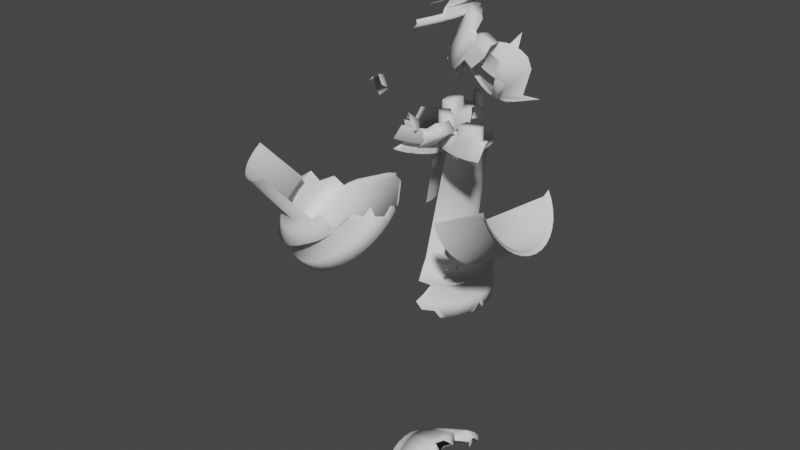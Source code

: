 # Source: Break-Tower.blend  (saved by Blender 2.82.7; exported with 4.5.12 LTS)
import bpy
from mathutils import Matrix  # noqa: F401  (used for matrix-valued properties, if any)

bpy.ops.wm.read_factory_settings(use_empty=True)
scene = bpy.context.scene
scene.name = 'Scene'

# ---- collections
col_collection_1 = bpy.data.collections.new('Collection 1'); scene.collection.children.link(col_collection_1)

# ---- world
world_world = bpy.data.worlds.new('World'); scene.world = world_world
world_world.use_nodes = True; world_world.node_tree.nodes.clear()
_N = world_world.node_tree.nodes; _L = world_world.node_tree.links
n0 = _N.new('ShaderNodeOutputWorld'); n0.name = 'World Output'; n0.location = (300, 300)
n1 = _N.new('ShaderNodeBackground'); n1.name = 'Background'; n1.location = (10, 300)
n1.inputs[0].default_value = (0.05088, 0.05088, 0.05088, 1.0)
_L.new(n1.outputs[0], n0.inputs[0])
n0.is_active_output = True
world_world.color = (0.05088, 0.05088, 0.05088)
world_world.use_sun_shadow = False
world_world.sun_shadow_jitter_overblur = 0.0

# ---- meshes
me_tower = bpy.data.meshes.new('Tower')
me_tower.from_pydata([(0.528, 0.2998, -1.775), (0.2959, 0.2998, -1.868), (0.04089, 0.2474, -1.903), (0.0181, 0.1951, -1.846), (0.4824, 0.1951, -1.661), (0.5542, 0.3391, -1.84), (0.07292, -1.07, -1.983), (0.09957, -1.107, -2.05), (0.3584, -1.143, -2.024), (0.3051, -1.07, -1.891), (0.02595, -0.9696, -1.866), (0.2581, -0.9696, -1.773), (-0.01287, -0.8467, -1.769), (0.2193, -0.8467, -1.676), (0.4369, -0.7762, -1.547), (0.4223, -0.7057, -1.51), (-0.04206, -0.7057, -1.695), (-0.06048, -0.552, -1.649), (0.4039, -0.552, -1.464), (-0.06743, -0.3916, -1.632), (0.3969, -0.3916, -1.446), (-0.06264, -0.2307, -1.644), (0.4017, -0.2307, -1.458), (-0.04631, -0.07535, -1.685), (0.418, -0.07535, -1.499), (-0.01904, 0.06841, -1.753), (0.4453, 0.06841, -1.568), (-0.08447, -0.5116, -1.859), (-0.0703, -0.6297, -1.894), (-0.04786, -0.7382, -1.951), (-0.01799, -0.8328, -2.025), (0.01814, -0.9098, -2.116), (0.05915, -0.9664, -2.219), (0.09269, -1.055, -2.168), (0.1035, -1.0, -2.33), (0.1436, -1.094, -2.295), (0.1264, -1.005, -2.387), (-0.002969, 0.1291, -1.928), (-0.03582, 0.01706, -1.846), (-0.06309, -0.08959, -1.912), (-0.07357, -0.1449, -1.886), (-0.08614, -0.2644, -1.855), (-0.08982, -0.3882, -1.845), (-0.226, -0.5402, -1.774), (-0.2089, -0.6834, -1.817), (-0.2325, -0.3906, -1.758), (-0.2281, -0.2406, -1.769), (-0.2128, -0.09572, -1.807), (-0.12, 0.002013, -1.905), (-0.1874, 0.03833, -1.871), (-0.1701, 0.09737, -1.914), (0.05261, -1.066, -2.337), (0.07557, -1.071, -2.394), (-0.05196, -1.091, -2.21), (-0.0251, -1.112, -2.277), (-0.1017, -1.023, -2.085), (-0.1455, -0.9295, -1.976), (-0.1817, -0.8149, -1.885), (-0.2099, -0.003174, -1.949), (-0.2328, -0.1238, -1.892), (-0.2465, -0.2542, -1.858), (-0.2505, -0.3892, -1.848), (-0.2446, -0.5238, -1.862), (-0.2292, -0.6527, -1.901), (-0.2047, -0.7711, -1.962), (-0.1721, -0.8742, -2.044), (-0.1327, -0.9583, -2.143), (-0.08797, -1.02, -2.255), (0.4967, -0.552, -1.427), (0.5861, -0.4718, -1.381), (0.5827, -0.3916, -1.372), (0.49, -0.6963, -1.679), (0.4783, -0.6399, -1.65), (0.4636, -0.517, -1.613), (0.7138, 0.2998, -1.701), (0.7312, 0.2321, -1.744), (0.5455, 0.2321, -1.818), (0.4618, -0.2599, -1.609), (0.4749, -0.1356, -1.642), (0.6476, -0.2599, -1.535), (0.6457, -0.3243, -1.53), (0.5509, -0.3887, -1.562), (0.458, -0.3887, -1.599), (0.4967, -0.0206, -1.696), (0.5564, -0.517, -1.576), (0.5838, 0.1959, -1.914), (0.4636, -0.517, -1.613), (0.458, -0.3887, -1.599), (0.4618, -0.2599, -1.609), (0.4749, -0.1356, -1.642), (0.4967, -0.0206, -1.696), (0.5264, 0.08072, -1.771), (0.5264, 0.08072, -1.771), (0.5116, 0.03006, -1.734), (0.5447, 0.1226, -1.816), (0.5629, 0.1645, -1.862), (0.6129, -0.9899, -1.987), (0.6129, -0.9899, -1.987), (0.636, -1.008, -2.045), (0.636, -1.008, -2.045), (0.5703, -0.9311, -1.881), (0.5703, -0.9311, -1.881), (0.5327, -0.851, -1.787), (0.5327, -0.851, -1.787), (0.5016, -0.7527, -1.709), (0.5016, -0.7527, -1.709), (0.4783, -0.6399, -1.65), (0.01055, -0.1356, -1.827), (0.03236, -0.0206, -1.882), (0.04722, 0.03006, -1.919), (0.2942, 0.08072, -1.863), (0.1716, -1.008, -2.231), (0.1486, -0.9899, -2.173), (0.1059, -0.9311, -2.066), (0.06835, -0.851, -1.972), (0.0373, -0.7527, -1.894), (0.01395, -0.6399, -1.836), (-0.0007868, -0.517, -1.799), (-0.006348, -0.3887, -1.785), (-0.004434, -0.3243, -1.79), (0.2297, -0.2599, -1.702), (0.004015, -0.1978, -1.811), (0.06545, 0.07193, -1.965), (0.01492, -0.1402, -1.838), (-0.001653, -0.3884, -1.797), (0.1503, -0.9782, -2.177), (0.01739, -0.5063, -1.844), (0.116, -0.8889, -2.091), (0.6132, -0.3901, -1.449), (0.5874, -0.2307, -1.384), (0.6824, -0.0206, -1.622), (0.6973, 0.03006, -1.659), (0.6902, 0.1379, -1.642), (0.6682, 0.1951, -1.586), (0.631, 0.06841, -1.493)], [], [(0, 1, 2, 3), (0, 3, 4), (1, 0, 5), (6, 7, 8, 9), (10, 6, 9, 11), (12, 10, 11, 13), (12, 13, 14, 15), (12, 15, 16), (17, 16, 15, 18), (19, 17, 18, 20), (21, 19, 20, 22), (23, 21, 22, 24), (25, 23, 24, 26), (3, 25, 26, 4), (27, 28, 16, 17), (28, 29, 12, 16), (29, 30, 10, 12), (30, 31, 6, 10), (32, 33, 7, 6), (32, 6, 31), (32, 34, 35, 33), (35, 34, 36), (37, 3, 2), (37, 38, 25, 3), (25, 38, 39, 40), (25, 40, 23), (40, 41, 21, 23), (41, 42, 19, 21), (42, 27, 17, 19), (43, 44, 28, 27), (45, 43, 27, 42), (46, 45, 42, 41), (47, 46, 41, 40), (40, 39, 48, 49), (40, 49, 47), (50, 49, 48), (51, 52, 36, 34), (53, 54, 51, 34), (53, 34, 32), (55, 53, 32, 31), (56, 55, 31, 30), (57, 56, 30, 29), (44, 57, 29, 28), (58, 49, 50), (58, 59, 47, 49), (59, 60, 46, 47), (60, 61, 45, 46), (61, 62, 43, 45), (62, 63, 44, 43), (63, 64, 57, 44), (64, 65, 56, 57), (65, 66, 55, 56), (66, 67, 53, 55), (54, 53, 67), (18, 68, 69, 70), (18, 70, 20), (14, 71, 72, 15), (18, 15, 72, 73), (0, 74, 75, 76), (24, 22, 77, 78), (79, 80, 81, 82), (79, 82, 77), (26, 24, 78, 83), (18, 73, 84, 68), (0, 76, 85, 5), (73, 82, 81, 84), (82, 73, 86, 87), (77, 82, 87, 88), (78, 77, 88, 89), (83, 78, 89, 90), (91, 92, 93, 83), (91, 83, 90), (91, 94, 95, 92), (96, 97, 98, 99), (100, 97, 96, 101), (102, 100, 101, 103), (104, 102, 103, 105), (72, 71, 104, 105), (72, 105, 106), (73, 72, 106, 86), (90, 89, 107, 108), (108, 109, 110, 91), (108, 91, 90), (94, 91, 110), (99, 111, 112, 96), (101, 96, 112, 113), (103, 101, 113, 114), (105, 103, 114, 115), (106, 105, 115, 116), (86, 106, 116, 117), (87, 86, 117, 118), (118, 119, 120, 88), (118, 88, 87), (88, 120, 121, 107), (88, 107, 89), (108, 122, 109), (123, 108, 107, 121), (119, 118, 117, 124), (117, 116, 115), (115, 114, 113), (125, 113, 112, 111), (122, 108, 123), (124, 117, 115, 126), (127, 115, 113, 125), (115, 127, 126), (128, 70, 69), (70, 128, 80, 79), (70, 79, 129), (130, 131, 132, 133), (130, 133, 134), (74, 133, 132, 75), (93, 131, 130, 83), (22, 20, 70, 129), (77, 22, 129, 79), (4, 26, 134, 133), (0, 4, 133, 74), (26, 83, 130, 134)])
me_tower.polygons.foreach_set('use_smooth', [True] * 117)
_uv = me_tower.uv_layers.new(name='UVMap')
_uv.uv.foreach_set('vector', [0.0, 0.0, 0.0, 0.0, 0.0, 0.0, 0.0, 0.0, 0.0, 0.0, 0.0, 0.0, 0.0, 0.0, 0.0, 0.0, 0.0, 0.0, 0.0, 0.0, 0.0, 0.0, 0.0, 0.0, 0.0, 0.0, 0.0, 0.0, 0.0, 0.0, 0.0, 0.0, 0.0, 0.0, 0.0, 0.0, 0.0, 0.0, 0.0, 0.0, 0.0, 0.0, 0.0, 0.0, 0.0, 0.0, 0.0, 0.0, 0.0, 0.0, 0.0, 0.0, 0.0, 0.0, 0.0, 0.0, 0.0, 0.0, 0.0, 0.0, 0.0, 0.0, 0.0, 0.0, 0.0, 0.0, 0.0, 0.0, 0.0, 0.0, 0.0, 0.0, 0.0, 0.0, 0.0, 0.0, 0.0, 0.0, 0.0, 0.0, 0.0, 0.0, 0.0, 0.0, 0.0, 0.0, 0.0, 0.0, 0.0, 0.0, 0.0, 0.0, 0.0, 0.0, 0.0, 0.0, 0.0, 0.0, 0.0, 0.0, 0.0, 0.0, 0.0, 0.0, 0.0, 0.0, 0.0, 0.0, 0.0, 0.0, 0.0, 0.0, 0.0, 0.0, 0.0, 0.0, 0.0, 0.0, 0.0, 0.0, 0.0, 0.0, 0.0, 0.0, 0.0, 0.0, 0.0, 0.0, 0.0, 0.0, 0.0, 0.0, 0.0, 0.0, 0.0, 0.0, 0.0, 0.0, 0.0, 0.0, 0.0, 0.0, 0.0, 0.0, 0.0, 0.0, 0.0, 0.0, 0.0, 0.0, 0.0, 0.0, 0.0, 0.0, 0.0, 0.0, 0.0, 0.0, 0.0, 0.0, 0.0, 0.0, 0.0, 0.0, 0.0, 0.0, 0.0, 0.0, 0.0, 0.0, 0.0, 0.0, 0.0, 0.0, 0.0, 0.0, 0.0, 0.0, 0.0, 0.0, 0.0, 0.0, 0.0, 0.0, 0.0, 0.0, 0.0, 0.0, 0.0, 0.0, 0.0, 0.0, 0.0, 0.0, 0.0, 0.0, 0.0, 0.0, 0.0, 0.0, 0.0, 0.0, 0.0, 0.0, 0.0, 0.0, 0.0, 0.0, 0.0, 0.0, 0.0, 0.0, 0.0, 0.0, 0.0, 0.0, 0.0, 0.0, 0.0, 0.0, 0.0, 0.0, 0.0, 0.0, 0.0, 0.0, 0.0, 0.0, 0.0, 0.0, 0.0, 0.0, 0.0, 0.0, 0.0, 0.0, 0.0, 0.0, 0.0, 0.0, 0.0, 0.0, 0.0, 0.0, 0.0, 0.0, 0.0, 0.0, 0.0, 0.0, 0.0, 0.0, 0.0, 0.0, 0.0, 0.0, 0.0, 0.0, 0.0, 0.0, 0.0, 0.0, 0.0, 0.0, 0.0, 0.0, 0.0, 0.0, 0.0, 0.0, 0.0, 0.0, 0.0, 0.0, 0.0, 0.0, 0.0, 0.0, 0.0, 0.0, 0.0, 0.0, 0.0, 0.0, 0.0, 0.0, 0.0, 0.0, 0.0, 0.0, 0.0, 0.0, 0.0, 0.0, 0.0, 0.0, 0.0, 0.0, 0.0, 0.0, 0.0, 0.0, 0.0, 0.0, 0.0, 0.0, 0.0, 0.0, 0.0, 0.0, 0.0, 0.0, 0.0, 0.0, 0.0, 0.0, 0.0, 0.0, 0.0, 0.0, 0.0, 0.0, 0.0, 0.0, 0.0, 0.0, 0.0, 0.0, 0.0, 0.0, 0.0, 0.0, 0.0, 0.0, 0.0, 0.0, 0.0, 0.0, 0.0, 0.0, 0.0, 0.0, 0.0, 0.0, 0.0, 0.0, 0.0, 0.0, 0.0, 0.0, 0.0, 0.0, 0.0, 0.0, 0.0, 0.0, 0.0, 0.0, 0.0, 0.0, 0.0, 0.0, 0.0, 0.0, 0.0, 0.0, 0.0, 0.0, 0.0, 0.0, 0.0, 0.0, 0.0, 0.0, 0.0, 0.0, 0.0, 0.0, 0.0, 0.0, 0.0, 0.0, 0.0, 0.0, 0.0, 0.0, 0.0, 0.0, 0.0, 0.0, 0.0, 0.0, 0.0, 0.0, 0.0, 0.0, 0.0, 0.0, 0.0, 0.0, 0.0, 0.0, 0.0, 0.0, 0.0, 0.0, 0.0, 0.0, 0.0, 0.0, 0.0, 0.0, 0.0, 0.0, 0.0, 0.0, 0.0, 0.0, 0.0, 0.0, 0.0, 0.0, 0.0, 0.0, 0.0, 0.0, 0.0, 0.0, 0.0, 0.0, 0.0, 0.0, 0.0, 0.0, 0.0, 0.0, 0.0, 0.0, 0.0, 0.0, 0.0, 0.0, 0.0, 0.0, 0.0, 0.0, 0.0, 0.0, 0.0, 0.0, 0.0, 0.0, 0.0, 0.0, 0.0, 0.0, 0.0, 0.0, 0.0, 0.0, 0.0, 0.0, 0.0, 0.0, 0.0, 0.0, 0.0, 0.0, 0.0, 0.0, 0.0, 0.0, 0.0, 0.0, 0.0, 0.0, 0.0, 0.0, 0.0, 0.0, 0.0, 0.0, 0.0, 0.0, 0.0, 0.0, 0.0, 0.0, 0.0, 0.0, 0.0, 0.0, 0.0, 0.0, 0.0, 0.0, 0.0, 0.0, 0.0, 0.0, 0.0, 0.0, 0.0, 0.0, 0.0, 0.0, 0.0, 0.0, 0.0, 0.0, 0.0, 0.0, 0.0, 0.0, 0.0, 0.0, 0.0, 0.0, 0.0, 0.0, 0.0, 0.0, 0.0, 0.0, 0.0, 0.0, 0.0, 0.0, 0.0, 0.0, 0.0, 0.0, 0.0, 0.0, 0.0, 0.0, 0.0, 0.0, 0.0, 0.0, 0.0, 0.0, 0.0, 0.0, 0.0, 0.0, 0.0, 0.0, 0.0, 0.0, 0.0, 0.0, 0.0, 0.0, 0.0, 0.0, 0.0, 0.0, 0.0, 0.0, 0.0, 0.0, 0.0, 0.0, 0.0, 0.0, 0.0, 0.0, 0.0, 0.0, 0.0, 0.0, 0.0, 0.0, 0.0, 0.0, 0.0, 0.0, 0.0, 0.0, 0.0, 0.0, 0.0, 0.0, 0.0, 0.0, 0.0, 0.0, 0.0, 0.0, 0.0, 0.0, 0.0, 0.0, 0.0, 0.0, 0.0, 0.0, 0.0, 0.0, 0.0, 0.0, 0.0, 0.0, 0.0, 0.0, 0.0, 0.0, 0.0, 0.0, 0.0, 0.0, 0.0, 0.0, 0.0, 0.0, 0.0, 0.0, 0.0, 0.0, 0.0, 0.0, 0.0, 0.0, 0.0, 0.0, 0.0, 0.0, 0.0, 0.0, 0.0, 0.0, 0.0, 0.0, 0.0, 0.0, 0.0, 0.0, 0.0, 0.0, 0.0, 0.0, 0.0, 0.0, 0.0, 0.0, 0.0, 0.0, 0.0, 0.0, 0.0, 0.0, 0.0, 0.0, 0.0, 0.0, 0.0, 0.0, 0.0, 0.0, 0.0, 0.0, 0.0, 0.0, 0.0, 0.0, 0.0, 0.0, 0.0, 0.0, 0.0, 0.0, 0.0, 0.0, 0.0, 0.0, 0.0, 0.0, 0.0, 0.0, 0.0, 0.0, 0.0, 0.0, 0.0, 0.0, 0.0, 0.0, 0.0, 0.0, 0.0, 0.0, 0.0, 0.0, 0.0, 0.0, 0.0, 0.0, 0.0, 0.0, 0.0, 0.0, 0.0, 0.0, 0.0, 0.0, 0.0, 0.0, 0.0, 0.0, 0.0, 0.0, 0.0, 0.0, 0.0, 0.0, 0.0, 0.0, 0.0, 0.0, 0.0, 0.0, 0.0, 0.0, 0.0, 0.0, 0.0, 0.0, 0.0, 0.0, 0.0, 0.0, 0.0, 0.0, 0.0, 0.0, 0.0, 0.0, 0.0, 0.0, 0.0, 0.0, 0.0, 0.0, 0.0, 0.0, 0.0, 0.0, 0.0, 0.0, 0.0, 0.0, 0.0, 0.0, 0.0, 0.0, 0.0, 0.0, 0.0, 0.0, 0.0, 0.0, 0.0, 0.0, 0.0, 0.0, 0.0, 0.0, 0.0, 0.0, 0.0, 0.0, 0.0, 0.0, 0.0, 0.0, 0.0, 0.0, 0.0, 0.0, 0.0, 0.0, 0.0, 0.0, 0.0, 0.0, 0.0, 0.0, 0.0, 0.0, 0.0, 0.0, 0.0, 0.0, 0.0, 0.0, 0.0, 0.0, 0.0, 0.0, 0.0, 0.0, 0.0, 0.0, 0.0, 0.0, 0.0, 0.0, 0.0, 0.0, 0.0, 0.0, 0.0, 0.0, 0.0, 0.0, 0.0, 0.0, 0.0, 0.0, 0.0, 0.0, 0.0, 0.0, 0.0, 0.0, 0.0, 0.0, 0.0, 0.0, 0.0, 0.0, 0.0, 0.0, 0.0, 0.0, 0.0, 0.0, 0.0, 0.0, 0.0, 0.0, 0.0, 0.0, 0.0, 0.0, 0.0, 0.0, 0.0, 0.0, 0.0, 0.0, 0.0, 0.0, 0.0, 0.0, 0.0, 0.0, 0.0, 0.0, 0.0, 0.0, 0.0, 0.0, 0.0, 0.0, 0.0, 0.0, 0.0, 0.0, 0.0, 0.0, 0.0, 0.0, 0.0, 0.0, 0.0, 0.0, 0.0, 0.0])
me_tower.use_remesh_fix_poles = True
me_tower.use_remesh_preserve_attributes = False
me_tower.use_mirror_vertex_groups = False
me_tower.update()
me_tower_001 = bpy.data.meshes.new('Tower.001')
me_tower_001.from_pydata([(-0.2639, 1.11, -1.79), (-0.3164, 1.11, -2.035), (-0.3585, 1.178, -2.026), (-0.1831, 1.035, -1.552), (-0.1549, 0.9592, -1.558), (-0.3328, 0.976, -1.52), (-0.3102, 0.9157, -1.524), (-0.3553, 1.036, -1.515), (-0.3553, 1.036, -1.515), (-0.389, 1.091, -1.508), (-0.4752, 1.146, -1.745), (-0.5278, 1.146, -1.989), (-0.5712, 1.193, -1.98), (-0.5376, 1.138, -1.987), (-0.4605, 1.036, -2.004), (-0.7238, 1.303, -1.947), (-0.6468, 1.201, -1.964), (-0.6292, 0.95, -1.967), (-0.4254, 0.5333, -2.011), (-0.8328, 0.3248, -1.924), (-0.5869, 0.3427, -1.976), (-0.6491, 0.231, -1.963), (-0.5499, 0.3099, -1.984), (-0.695, 0.1866, -1.953), (-0.6415, 0.221, -1.965), (-0.6958, 0.1522, -1.697), (-0.589, 0.221, -1.72), (-0.4906, 0.2654, -1.486), (-0.4447, 0.3099, -1.496), (-0.4447, 0.3099, -1.496), (-0.3718, 0.4153, -1.511), (-0.3203, 0.5332, -1.522), (-0.3718, 0.4153, -1.511), (-0.3203, 0.5332, -1.522), (-0.4769, 0.4153, -2.0), (-0.2923, 0.6592, -1.528), (-0.2889, 0.7883, -1.529), (-0.2923, 0.6592, -1.528), (-0.3975, 0.6592, -2.017), (-0.394, 0.7883, -2.018), (-0.4153, 0.9157, -2.013), (-0.3102, 0.9157, -1.524), (-0.2889, 0.7883, -1.529), (-0.2995, 0.852, -1.527), (-0.1416, 0.8796, -1.561), (-0.1808, 0.8001, -1.808), (-0.2334, 0.8001, -2.052), (-0.1851, 0.6386, -1.807), (-0.2377, 0.6386, -2.052), (-0.2201, 0.4812, -1.8), (-0.2726, 0.4812, -2.044), (-0.2844, 0.3337, -1.786), (-0.337, 0.3337, -2.03), (-0.3756, 0.2019, -1.766), (-0.4282, 0.2019, -2.011), (-0.4902, 0.0909, -1.741), (-0.5428, 0.0909, -1.986), (-0.6238, 0.004854, -1.713), (-0.6764, 0.004854, -1.957), (-0.7501, -0.02401, -1.941), (-0.7284, 0.08985, -1.997), (-0.7291, 0.2079, -2.048), (-0.6778, 0.241, -2.059), (-0.7616, 0.1148, -2.092), (-0.7428, 0.05465, -2.147), (-0.8115, 0.02773, -2.133), (-0.9106, 0.07489, -2.163), (-0.7869, 0.1233, -2.189), (-0.6748, 0.1955, -2.213), (-0.6182, 0.1349, -2.174), (-0.5786, 0.2887, -2.234), (-0.5114, 0.2384, -2.197), (-0.5021, 0.3993, -2.25), (-0.4263, 0.3613, -2.216), (-0.4481, 0.5231, -2.262), (-0.3663, 0.4988, -2.228), (-0.5168, 0.6061, -2.298), (-0.5037, 0.6648, -2.301), (-0.693, 0.6648, -3.181), (-0.6898, 0.7852, -3.182), (-0.7096, 0.9039, -3.177), (-0.5006, 0.7852, -2.302), (-0.3297, 0.7961, -2.236), (-0.5204, 0.9039, -2.298), (-0.3545, 0.9445, -2.231), (-0.5625, 1.016, -2.289), (-0.6253, 1.118, -2.275), (-0.4072, 1.085, -2.22), (-0.7517, 1.016, -3.168), (-0.8145, 1.118, -3.155), (-0.8955, 1.206, -3.137), (-0.7062, 1.206, -2.258), (-0.7543, 1.241, -2.247), (-0.7547, 1.342, -2.196), (-0.6465, 1.264, -2.219), (-0.5362, 1.267, -2.192), (-0.4856, 1.212, -2.203), (-0.6194, 1.271, -2.123), (-0.6519, 1.22, -2.065), (-0.7014, 1.256, -2.054), (-0.5805, 1.292, -2.029), (-0.4845, 1.188, -2.05), (-0.5684, 1.13, -2.083), (-0.5037, 1.025, -2.097), (-0.4602, 0.909, -2.106), (-0.4398, 0.7865, -2.11), (-0.26, 0.9592, -2.047), (-0.4431, 0.6624, -2.11), (-0.47, 0.5413, -2.104), (-0.3337, 0.6456, -2.235), (-0.5194, 0.4278, -2.093), (-0.5896, 0.3265, -2.078)], [], [(1, 0, 3, 4), (0, 1, 2), (3, 5, 6, 4), (6, 5, 7, 8), (9, 8, 7), (8, 9, 10, 11), (12, 11, 10), (13, 14, 11, 12), (14, 13, 15, 16), (17, 18, 14, 16), (18, 17, 19), (19, 20, 18), (21, 22, 18, 20), (23, 24, 22, 21), (24, 23, 25, 26), (24, 26, 27, 28), (29, 28, 27), (29, 30, 32, 28), (30, 31, 33, 32), (32, 33, 18, 34), (28, 32, 34, 22), (22, 34, 18), (33, 35, 38, 18), (31, 37, 35, 33), (35, 36, 39, 38), (37, 42, 36, 35), (18, 38, 39), (39, 40, 14), (36, 41, 40, 39), (18, 39, 14), (41, 8, 14, 40), (6, 8, 41), (36, 6, 41), (36, 42, 43, 6), (4, 6, 43, 44), (4, 44, 45, 46), (48, 46, 45, 47), (50, 48, 47, 49), (52, 50, 49, 51), (54, 52, 51, 53), (56, 54, 53, 55), (58, 56, 55, 57), (59, 58, 57), (60, 58, 59), (58, 60, 61, 62), (62, 61, 63, 64), (65, 64, 63), (64, 65, 66, 67), (67, 68, 69, 64), (68, 70, 71, 69), (70, 72, 73, 71), (72, 74, 75, 73), (75, 74, 76, 77), (78, 77, 76), (78, 79, 81, 77), (79, 80, 83, 81), (77, 81, 82, 109), (81, 83, 84, 82), (83, 85, 87, 84), (80, 88, 85, 83), (88, 89, 86, 85), (85, 86, 96, 87), (89, 90, 91, 86), (92, 91, 90), (91, 92, 93, 94), (91, 94, 95, 96), (96, 95, 97, 98), (99, 98, 97), (100, 98, 99), (102, 98, 100, 101), (102, 101, 2, 1), (102, 1, 103), (87, 96, 102, 103), (96, 98, 102), (84, 87, 103, 104), (104, 103, 1, 106), (82, 84, 104, 105), (105, 104, 106, 46), (4, 46, 106), (1, 4, 106), (109, 82, 105, 107), (107, 105, 46, 48), (75, 109, 107, 108), (108, 107, 48, 50), (75, 77, 109), (73, 75, 108, 110), (110, 108, 50, 52), (71, 73, 110, 111), (111, 110, 52, 54), (69, 71, 111, 62), (62, 111, 54, 56), (91, 96, 86), (62, 64, 69), (58, 62, 56), (24, 28, 22), (8, 11, 14)])
me_tower_001.polygons.foreach_set('use_smooth', [True] * 96)
_uv = me_tower_001.uv_layers.new(name='UVMap')
_uv.uv.foreach_set('vector', [0.0, 0.0, 0.0, 0.0, 0.0, 0.0, 0.0, 0.0, 0.0, 0.0, 0.0, 0.0, 0.0, 0.0, 0.0, 0.0, 0.0, 0.0, 0.0, 0.0, 0.0, 0.0, 0.0, 0.0, 0.0, 0.0, 0.0, 0.0, 0.0, 0.0, 0.0, 0.0, 0.0, 0.0, 0.0, 0.0, 0.0, 0.0, 0.0, 0.0, 0.0, 0.0, 0.0, 0.0, 0.0, 0.0, 0.0, 0.0, 0.0, 0.0, 0.0, 0.0, 0.0, 0.0, 0.0, 0.0, 0.0, 0.0, 0.0, 0.0, 0.0, 0.0, 0.0, 0.0, 0.0, 0.0, 0.0, 0.0, 0.0, 0.0, 0.0, 0.0, 0.0, 0.0, 0.0, 0.0, 0.0, 0.0, 0.0, 0.0, 0.0, 0.0, 0.0, 0.0, 0.0, 0.0, 0.0, 0.0, 0.0, 0.0, 0.0, 0.0, 0.0, 0.0, 0.0, 0.0, 0.0, 0.0, 0.0, 0.0, 0.0, 0.0, 0.0, 0.0, 0.0, 0.0, 0.0, 0.0, 0.0, 0.0, 0.0, 0.0, 0.0, 0.0, 0.0, 0.0, 0.0, 0.0, 0.0, 0.0, 0.0, 0.0, 0.0, 0.0, 0.0, 0.0, 0.0, 0.0, 0.0, 0.0, 0.0, 0.0, 0.0, 0.0, 0.0, 0.0, 0.0, 0.0, 0.0, 0.0, 0.0, 0.0, 0.0, 0.0, 0.0, 0.0, 0.0, 0.0, 0.0, 0.0, 0.0, 0.0, 0.0, 0.0, 0.0, 0.0, 0.0, 0.0, 0.0, 0.0, 0.0, 0.0, 0.0, 0.0, 0.0, 0.0, 0.0, 0.0, 0.0, 0.0, 0.0, 0.0, 0.0, 0.0, 0.0, 0.0, 0.0, 0.0, 0.0, 0.0, 0.0, 0.0, 0.0, 0.0, 0.0, 0.0, 0.0, 0.0, 0.0, 0.0, 0.0, 0.0, 0.0, 0.0, 0.0, 0.0, 0.0, 0.0, 0.0, 0.0, 0.0, 0.0, 0.0, 0.0, 0.0, 0.0, 0.0, 0.0, 0.0, 0.0, 0.0, 0.0, 0.0, 0.0, 0.0, 0.0, 0.0, 0.0, 0.0, 0.0, 0.0, 0.0, 0.0, 0.0, 0.0, 0.0, 0.0, 0.0, 0.0, 0.0, 0.0, 0.0, 0.0, 0.0, 0.0, 0.0, 0.0, 0.0, 0.0, 0.0, 0.0, 0.0, 0.0, 0.0, 0.0, 0.0, 0.0, 0.0, 0.0, 0.0, 0.0, 0.0, 0.0, 0.0, 0.0, 0.0, 0.0, 0.0, 0.0, 0.0, 0.0, 0.0, 0.0, 0.0, 0.0, 0.0, 0.0, 0.0, 0.0, 0.0, 0.0, 0.0, 0.0, 0.0, 0.0, 0.0, 0.0, 0.0, 0.0, 0.0, 0.0, 0.0, 0.0, 0.0, 0.0, 0.0, 0.0, 0.0, 0.0, 0.0, 0.0, 0.0, 0.0, 0.0, 0.0, 0.0, 0.0, 0.0, 0.0, 0.0, 0.0, 0.0, 0.0, 0.0, 0.0, 0.0, 0.0, 0.0, 0.0, 0.0, 0.0, 0.0, 0.0, 0.0, 0.0, 0.0, 0.0, 0.0, 0.0, 0.0, 0.0, 0.0, 0.0, 0.0, 0.0, 0.0, 0.0, 0.0, 0.0, 0.0, 0.0, 0.0, 0.0, 0.0, 0.0, 0.0, 0.0, 0.0, 0.0, 0.0, 0.0, 0.0, 0.0, 0.0, 0.0, 0.0, 0.0, 0.0, 0.0, 0.0, 0.0, 0.0, 0.0, 0.0, 0.0, 0.0, 0.0, 0.0, 0.0, 0.0, 0.0, 0.0, 0.0, 0.0, 0.0, 0.0, 0.0, 0.0, 0.0, 0.0, 0.0, 0.0, 0.0, 0.0, 0.0, 0.0, 0.0, 0.0, 0.0, 0.0, 0.0, 0.0, 0.0, 0.0, 0.0, 0.0, 0.0, 0.0, 0.0, 0.0, 0.0, 0.0, 0.0, 0.0, 0.0, 0.0, 0.0, 0.0, 0.0, 0.0, 0.0, 0.0, 0.0, 0.0, 0.0, 0.0, 0.0, 0.0, 0.0, 0.0, 0.0, 0.0, 0.0, 0.0, 0.0, 0.0, 0.0, 0.0, 0.0, 0.0, 0.0, 0.0, 0.0, 0.0, 0.0, 0.0, 0.0, 0.0, 0.0, 0.0, 0.0, 0.0, 0.0, 0.0, 0.0, 0.0, 0.0, 0.0, 0.0, 0.0, 0.0, 0.0, 0.0, 0.0, 0.0, 0.0, 0.0, 0.0, 0.0, 0.0, 0.0, 0.0, 0.0, 0.0, 0.0, 0.0, 0.0, 0.0, 0.0, 0.0, 0.0, 0.0, 0.0, 0.0, 0.0, 0.0, 0.0, 0.0, 0.0, 0.0, 0.0, 0.0, 0.0, 0.0, 0.0, 0.0, 0.0, 0.0, 0.0, 0.0, 0.0, 0.0, 0.0, 0.0, 0.0, 0.0, 0.0, 0.0, 0.0, 0.0, 0.0, 0.0, 0.0, 0.0, 0.0, 0.0, 0.0, 0.0, 0.0, 0.0, 0.0, 0.0, 0.0, 0.0, 0.0, 0.0, 0.0, 0.0, 0.0, 0.0, 0.0, 0.0, 0.0, 0.0, 0.0, 0.0, 0.0, 0.0, 0.0, 0.0, 0.0, 0.0, 0.0, 0.0, 0.0, 0.0, 0.0, 0.0, 0.0, 0.0, 0.0, 0.0, 0.0, 0.0, 0.0, 0.0, 0.0, 0.0, 0.0, 0.0, 0.0, 0.0, 0.0, 0.0, 0.0, 0.0, 0.0, 0.0, 0.0, 0.0, 0.0, 0.0, 0.0, 0.0, 0.0, 0.0, 0.0, 0.0, 0.0, 0.0, 0.0, 0.0, 0.0, 0.0, 0.0, 0.0, 0.0, 0.0, 0.0, 0.0, 0.0, 0.0, 0.0, 0.0, 0.0, 0.0, 0.0, 0.0, 0.0, 0.0, 0.0, 0.0, 0.0, 0.0, 0.0, 0.0, 0.0, 0.0, 0.0, 0.0, 0.0, 0.0, 0.0, 0.0, 0.0, 0.0, 0.0, 0.0, 0.0, 0.0, 0.0, 0.0, 0.0, 0.0, 0.0, 0.0, 0.0, 0.0, 0.0, 0.0, 0.0, 0.0, 0.0, 0.0, 0.0, 0.0, 0.0, 0.0, 0.0, 0.0, 0.0, 0.0, 0.0, 0.0, 0.0, 0.0, 0.0, 0.0, 0.0, 0.0, 0.0, 0.0, 0.0, 0.0, 0.0, 0.0, 0.0, 0.0, 0.0, 0.0, 0.0, 0.0, 0.0, 0.0, 0.0, 0.0, 0.0, 0.0, 0.0, 0.0, 0.0, 0.0, 0.0, 0.0, 0.0, 0.0, 0.0, 0.0, 0.0, 0.0, 0.0, 0.0, 0.0, 0.0, 0.0, 0.0, 0.0, 0.0, 0.0, 0.0, 0.0, 0.0, 0.0, 0.0, 0.0, 0.0, 0.0, 0.0, 0.0, 0.0, 0.0, 0.0, 0.0, 0.0, 0.0, 0.0, 0.0, 0.0, 0.0, 0.0, 0.0, 0.0, 0.0, 0.0, 0.0, 0.0, 0.0, 0.0, 0.0, 0.0, 0.0, 0.0, 0.0, 0.0, 0.0, 0.0, 0.0, 0.0, 0.0, 0.0])
me_tower_001.use_remesh_fix_poles = True
me_tower_001.use_remesh_preserve_attributes = False
me_tower_001.use_mirror_vertex_groups = False
me_tower_001.update()
me_tower_002 = bpy.data.meshes.new('Tower.002')
me_tower_002.from_pydata([(0.03645, 0.1722, 1.764), (0.1356, 0.05673, 1.71), (0.2753, 0.1722, 2.203), (-0.04099, 0.3075, 1.806), (0.119, 0.2911, 1.605), (0.08919, 0.3431, 1.621), (0.1952, 0.2023, 1.564), (0.04902, 0.2491, 1.586), (0.1334, 0.1508, 1.541), (0.01292, 0.3121, 1.606), (-0.05703, 0.2701, 1.587), (-0.01687, 0.3642, 1.622), (-0.09314, 0.3332, 1.607), (-0.1177, 0.4031, 1.62), (-0.1014, 0.4944, 1.554), (-0.05716, 0.3686, 1.53), (0.2329, 0.07317, 1.486), (0.2853, 0.1321, 1.515), (0.3354, 0.1076, 1.488), (0.3178, -0.06628, 1.611), (0.2526, -0.03452, 1.646), (0.5025, -0.09804, 1.795), (0.6413, -0.1314, 1.72), (0.6219, -0.09804, 2.015), (0.7607, -0.1314, 1.939), (0.4915, -0.03452, 2.086), (0.6655, 0.05904, 1.991), (0.7174, -0.09804, 2.19), (0.8562, -0.1314, 2.115), (0.761, 0.05904, 2.167), (0.8721, 0.03238, 2.106), (0.7765, 0.03238, 1.931), (0.9288, 0.03163, 2.076), (0.8333, 0.03163, 1.9), (0.9272, -0.1323, 2.076), (0.8316, -0.1323, 1.901), (0.89, 0.03088, 1.869), (0.89, 0.03088, 1.869), (0.9458, 0.04275, 1.839), (0.8821, 0.05462, 1.589), (0.8154, 0.07864, 1.34), (0.9875, 0.1027, 1.531), (0.7706, 0.03088, 1.649), (0.6571, 0.03238, 1.711), (0.7765, 0.03238, 1.931), (0.5461, 0.05904, 1.771), (0.6655, 0.05904, 1.991), (0.3745, 0.08445, 1.58), (0.3223, 0.1099, 1.609), (0.3277, 0.1209, 1.606), (0.2287, 0.1829, 1.659), (0.257, 0.2213, 1.644), (0.08742, 0.3835, 1.736), (0.6473, 0.08085, 1.432), (0.868, 0.1027, 1.312), (0.7596, 0.06677, 1.371), (0.9156, 0.1379, 1.286), (0.9562, 0.1831, 1.264), (1.011, 0.2957, 1.234), (0.9914, 0.547, 1.245), (0.3341, 1.272, 1.602), (0.2866, 1.237, 1.628), (0.4535, 1.272, 1.822), (0.3868, 1.296, 1.573), (0.4426, 1.308, 1.543), (0.246, 1.192, 1.65), (0.5548, 1.294, 1.482), (0.1916, 1.079, 1.68), (0.7244, 1.132, 1.39), (0.06826, 0.6347, 1.747), (0.05589, 0.5069, 1.753), (0.06632, 0.4434, 1.748), (0.3052, 0.4434, 2.187), (0.3052, 0.4434, 2.187), (0.3263, 0.3835, 2.176), (0.3882, 0.2752, 2.142), (0.3263, 0.3835, 2.176), (0.1979, 0.3075, 2.245), (0.3882, 0.2752, 2.142), (0.4218, 0.3835, 2.351), (0.4838, 0.2752, 2.318), (0.2934, 0.3075, 2.421), (0.3709, 0.1722, 2.379), (0.47, 0.05673, 2.325), (0.5631, 0.1829, 2.274), (0.3744, 0.05673, 2.149), (0.4675, 0.1829, 2.099), (0.5612, 0.1099, 2.048), (0.4675, 0.1829, 2.099), (0.5612, 0.1099, 2.048), (0.1715, 0.3824, 2.26), (-0.09376, 0.4574, 1.835), (0.02568, 0.4574, 2.054), (-0.1068, 0.5368, 1.842), (-0.03747, 0.4839, 1.747), (0.009205, 0.3513, 1.722), (0.1494, 0.2752, 1.703), (1.134, 0.74, 1.167), (1.004, 0.2183, 1.238)], [], [(4, 6, 1, 0), (0, 1, 85, 2), (3, 0, 2, 77), (3, 4, 0), (9, 7, 4, 5), (3, 95, 5, 4), (7, 8, 6, 4), (12, 10, 9, 11), (13, 12, 11), (12, 13, 14, 15), (10, 12, 15), (8, 16, 17, 6), (18, 17, 16), (18, 19, 20, 17), (20, 19, 21, 23), (21, 22, 24, 23), (23, 24, 28, 27), (20, 23, 25), (25, 23, 26, 87), (26, 23, 27, 29), (27, 28, 30, 29), (31, 26, 29, 30), (31, 30, 32, 33), (34, 32, 30, 28), (35, 34, 28, 24), (35, 24, 22), (31, 33, 36, 37), (38, 37, 36), (37, 38, 39, 42), (54, 40, 39, 41), (44, 37, 42, 43), (46, 44, 43, 45), (46, 45, 47, 48), (49, 50, 48, 47), (51, 52, 50, 49), (53, 54, 52, 51), (54, 53, 55), (54, 55, 40), (54, 56, 98, 57), (56, 54, 41), (54, 57, 58), (54, 58, 97, 59), (68, 60, 54, 59), (60, 52, 54), (60, 61, 65), (61, 60, 62), (62, 60, 63), (60, 64, 63), (66, 64, 60), (60, 65, 67), (60, 68, 66), (69, 52, 60, 67), (52, 69, 70), (52, 70, 71), (74, 52, 71, 72), (72, 73, 76, 74), (74, 75, 96, 52), (76, 78, 75, 74), (76, 77, 81, 79), (77, 76, 73, 90), (78, 76, 79, 80), (81, 82, 80, 79), (77, 2, 82, 81), (2, 85, 83, 82), (82, 83, 84, 80), (85, 86, 84, 83), (1, 20, 25, 85), (85, 25, 87, 86), (86, 78, 80, 84), (86, 87, 89, 88), (78, 86, 88, 75), (88, 89, 48, 50), (75, 88, 50, 96), (46, 48, 89), (87, 26, 46, 89), (77, 91, 3), (77, 90, 92, 91), (93, 91, 92), (94, 95, 3, 91), (94, 91, 93), (52, 96, 50), (26, 31, 44, 46), (31, 37, 44), (6, 17, 20, 1)])
me_tower_002.polygons.foreach_set('use_smooth', [True] * 84)
_uv = me_tower_002.uv_layers.new(name='UVMap')
_uv.uv.foreach_set('vector', [0.0, 0.0, 0.0, 0.0, 0.0, 0.0, 0.0, 0.0, 0.0, 0.0, 0.0, 0.0, 0.0, 0.0, 0.0, 0.0, 0.0, 0.0, 0.0, 0.0, 0.0, 0.0, 0.0, 0.0, 0.0, 0.0, 0.0, 0.0, 0.0, 0.0, 0.0, 0.0, 0.0, 0.0, 0.0, 0.0, 0.0, 0.0, 0.0, 0.0, 0.0, 0.0, 0.0, 0.0, 0.0, 0.0, 0.0, 0.0, 0.0, 0.0, 0.0, 0.0, 0.0, 0.0, 0.0, 0.0, 0.0, 0.0, 0.0, 0.0, 0.0, 0.0, 0.0, 0.0, 0.0, 0.0, 0.0, 0.0, 0.0, 0.0, 0.0, 0.0, 0.0, 0.0, 0.0, 0.0, 0.0, 0.0, 0.0, 0.0, 0.0, 0.0, 0.0, 0.0, 0.0, 0.0, 0.0, 0.0, 0.0, 0.0, 0.0, 0.0, 0.0, 0.0, 0.0, 0.0, 0.0, 0.0, 0.0, 0.0, 0.0, 0.0, 0.0, 0.0, 0.0, 0.0, 0.0, 0.0, 0.0, 0.0, 0.0, 0.0, 0.0, 0.0, 0.0, 0.0, 0.0, 0.0, 0.0, 0.0, 0.0, 0.0, 0.0, 0.0, 0.0, 0.0, 0.0, 0.0, 0.0, 0.0, 0.0, 0.0, 0.0, 0.0, 0.0, 0.0, 0.0, 0.0, 0.0, 0.0, 0.0, 0.0, 0.0, 0.0, 0.0, 0.0, 0.0, 0.0, 0.0, 0.0, 0.0, 0.0, 0.0, 0.0, 0.0, 0.0, 0.0, 0.0, 0.0, 0.0, 0.0, 0.0, 0.0, 0.0, 0.0, 0.0, 0.0, 0.0, 0.0, 0.0, 0.0, 0.0, 0.0, 0.0, 0.0, 0.0, 0.0, 0.0, 0.0, 0.0, 0.0, 0.0, 0.0, 0.0, 0.0, 0.0, 0.0, 0.0, 0.0, 0.0, 0.0, 0.0, 0.0, 0.0, 0.0, 0.0, 0.0, 0.0, 0.0, 0.0, 0.0, 0.0, 0.0, 0.0, 0.0, 0.0, 0.0, 0.0, 0.0, 0.0, 0.0, 0.0, 0.0, 0.0, 0.0, 0.0, 0.0, 0.0, 0.0, 0.0, 0.0, 0.0, 0.0, 0.0, 0.0, 0.0, 0.0, 0.0, 0.0, 0.0, 0.0, 0.0, 0.0, 0.0, 0.0, 0.0, 0.0, 0.0, 0.0, 0.0, 0.0, 0.0, 0.0, 0.0, 0.0, 0.0, 0.0, 0.0, 0.0, 0.0, 0.0, 0.0, 0.0, 0.0, 0.0, 0.0, 0.0, 0.0, 0.0, 0.0, 0.0, 0.0, 0.0, 0.0, 0.0, 0.0, 0.0, 0.0, 0.0, 0.0, 0.0, 0.0, 0.0, 0.0, 0.0, 0.0, 0.0, 0.0, 0.0, 0.0, 0.0, 0.0, 0.0, 0.0, 0.0, 0.0, 0.0, 0.0, 0.0, 0.0, 0.0, 0.0, 0.0, 0.0, 0.0, 0.0, 0.0, 0.0, 0.0, 0.0, 0.0, 0.0, 0.0, 0.0, 0.0, 0.0, 0.0, 0.0, 0.0, 0.0, 0.0, 0.0, 0.0, 0.0, 0.0, 0.0, 0.0, 0.0, 0.0, 0.0, 0.0, 0.0, 0.0, 0.0, 0.0, 0.0, 0.0, 0.0, 0.0, 0.0, 0.0, 0.0, 0.0, 0.0, 0.0, 0.0, 0.0, 0.0, 0.0, 0.0, 0.0, 0.0, 0.0, 0.0, 0.0, 0.0, 0.0, 0.0, 0.0, 0.0, 0.0, 0.0, 0.0, 0.0, 0.0, 0.0, 0.0, 0.0, 0.0, 0.0, 0.0, 0.0, 0.0, 0.0, 0.0, 0.0, 0.0, 0.0, 0.0, 0.0, 0.0, 0.0, 0.0, 0.0, 0.0, 0.0, 0.0, 0.0, 0.0, 0.0, 0.0, 0.0, 0.0, 0.0, 0.0, 0.0, 0.0, 0.0, 0.0, 0.0, 0.0, 0.0, 0.0, 0.0, 0.0, 0.0, 0.0, 0.0, 0.0, 0.0, 0.0, 0.0, 0.0, 0.0, 0.0, 0.0, 0.0, 0.0, 0.0, 0.0, 0.0, 0.0, 0.0, 0.0, 0.0, 0.0, 0.0, 0.0, 0.0, 0.0, 0.0, 0.0, 0.0, 0.0, 0.0, 0.0, 0.0, 0.0, 0.0, 0.0, 0.0, 0.0, 0.0, 0.0, 0.0, 0.0, 0.0, 0.0, 0.0, 0.0, 0.0, 0.0, 0.0, 0.0, 0.0, 0.0, 0.0, 0.0, 0.0, 0.0, 0.0, 0.0, 0.0, 0.0, 0.0, 0.0, 0.0, 0.0, 0.0, 0.0, 0.0, 0.0, 0.0, 0.0, 0.0, 0.0, 0.0, 0.0, 0.0, 0.0, 0.0, 0.0, 0.0, 0.0, 0.0, 0.0, 0.0, 0.0, 0.0, 0.0, 0.0, 0.0, 0.0, 0.0, 0.0, 0.0, 0.0, 0.0, 0.0, 0.0, 0.0, 0.0, 0.0, 0.0, 0.0, 0.0, 0.0, 0.0, 0.0, 0.0, 0.0, 0.0, 0.0, 0.0, 0.0, 0.0, 0.0, 0.0, 0.0, 0.0, 0.0, 0.0, 0.0, 0.0, 0.0, 0.0, 0.0, 0.0, 0.0, 0.0, 0.0, 0.0, 0.0, 0.0, 0.0, 0.0, 0.0, 0.0, 0.0, 0.0, 0.0, 0.0, 0.0, 0.0, 0.0, 0.0, 0.0, 0.0, 0.0, 0.0, 0.0, 0.0, 0.0, 0.0, 0.0, 0.0, 0.0, 0.0, 0.0, 0.0, 0.0, 0.0, 0.0, 0.0, 0.0, 0.0, 0.0, 0.0, 0.0, 0.0, 0.0, 0.0, 0.0, 0.0, 0.0, 0.0, 0.0, 0.0, 0.0, 0.0, 0.0, 0.0, 0.0, 0.0, 0.0, 0.0, 0.0, 0.0, 0.0, 0.0, 0.0, 0.0, 0.0, 0.0, 0.0, 0.0, 0.0, 0.0, 0.0, 0.0, 0.0, 0.0, 0.0, 0.0, 0.0, 0.0, 0.0, 0.0, 0.0, 0.0, 0.0, 0.0, 0.0, 0.0, 0.0, 0.0, 0.0, 0.0, 0.0, 0.0, 0.0, 0.0, 0.0, 0.0, 0.0, 0.0, 0.0, 0.0])
me_tower_002.use_remesh_fix_poles = True
me_tower_002.use_remesh_preserve_attributes = False
me_tower_002.use_mirror_vertex_groups = False
me_tower_002.update()
me_tower_003 = bpy.data.meshes.new('Tower.003')
me_tower_003.from_pydata([(0.9747, -0.2465, -1.513), (0.9001, -0.2774, -1.512), (0.8974, -0.2774, -1.762), (0.912, -0.09501, -1.513), (0.8523, -0.1197, -1.512), (0.8523, -0.1197, -1.512), (0.7256, -0.1448, -1.511), (0.7256, -0.1448, -1.511), (0.5965, -0.1447, -1.509), (0.5965, -0.1447, -1.509), (0.4698, -0.1194, -1.508), (0.4698, -0.1194, -1.508), (0.3505, -0.06994, -1.507), (0.3505, -0.06994, -1.507), (0.2968, -0.03402, -1.506), (0.2432, 0.001898, -1.505), (0.2405, 0.001898, -1.755), (0.1492, 0.0933, -1.754), (0.1519, 0.0933, -1.504), (0.07749, 0.2007, -1.754), (0.08018, 0.2007, -1.504), (0.02814, 0.3201, -1.753), (0.003018, 0.4468, -1.753), (0.03083, 0.3201, -1.503), (0.03083, 0.3201, -1.503), (0.00571, 0.4468, -1.503), (0.00571, 0.4468, -1.503), (0.005793, 0.576, -1.503), (0.005793, 0.576, -1.503), (0.03107, 0.7027, -1.503), (0.003101, 0.576, -1.753), (0.02838, 0.7027, -1.753), (0.05583, 0.7623, -1.503), (0.08058, 0.822, -1.504), (0.08058, 0.822, -1.504), (0.1165, 0.8757, -1.504), (0.1186, 0.8757, -1.304), (0.08273, 0.822, -1.304), (-0.0176, 0.9668, -1.303), (-0.06249, 0.8997, -1.302), (-0.01975, 0.9668, -1.503), (-0.06465, 0.8997, -1.502), (0.02245, 1.034, -1.753), (-0.06734, 0.8997, -1.752), (-0.1292, 0.7506, -1.751), (-0.1608, 0.5923, -1.751), (-0.1265, 0.7506, -1.501), (-0.1581, 0.5923, -1.501), (0.03107, 0.7027, -1.503), (-0.1582, 0.4308, -1.501), (-0.156, 0.5923, -1.301), (-0.1561, 0.4308, -1.301), (0.007947, 0.576, -1.303), (0.007864, 0.4468, -1.303), (0.03298, 0.3201, -1.303), (-0.1247, 0.2724, -1.301), (-0.1268, 0.2724, -1.501), (-0.06514, 0.1232, -1.502), (-0.1295, 0.2724, -1.751), (-0.06784, 0.1232, -1.752), (-0.1609, 0.4308, -1.751), (0.02178, -0.01113, -1.753), (0.1359, -0.1254, -1.754), (0.02447, -0.01113, -1.503), (0.1386, -0.1254, -1.504), (0.02663, -0.01113, -1.303), (0.1519, 0.0933, -1.504), (0.154, 0.0933, -1.304), (0.08018, 0.2007, -1.504), (0.2432, 0.001898, -1.505), (0.2453, 0.001898, -1.305), (0.3527, -0.06994, -1.307), (0.1407, -0.1254, -1.304), (0.2749, -0.2152, -1.306), (0.2728, -0.2152, -1.506), (0.4219, -0.2771, -1.507), (0.2701, -0.2152, -1.756), (0.4192, -0.2771, -1.757), (0.5775, -0.3087, -1.759), (0.739, -0.3088, -1.761), (0.5802, -0.3087, -1.509), (0.7417, -0.3088, -1.511), (0.5824, -0.3087, -1.309), (0.7438, -0.3088, -1.311), (0.5986, -0.1447, -1.309), (0.7278, -0.1448, -1.311), (0.8545, -0.1197, -1.312), (0.9022, -0.2774, -1.313)], [], [(0, 3, 4, 1), (0, 1, 2), (5, 4, 3), (7, 4, 5, 6), (9, 7, 6, 8), (11, 9, 8, 10), (13, 11, 10, 12), (13, 12, 14, 15), (16, 15, 14), (16, 17, 18, 15), (20, 18, 17, 19), (23, 20, 19, 21), (21, 22, 25, 23), (24, 68, 20, 23), (26, 24, 23, 25), (28, 26, 25, 27), (22, 30, 27, 25), (48, 28, 27, 29), (30, 31, 29, 27), (32, 29, 31), (29, 32, 33, 34), (35, 34, 33), (35, 36, 37, 34), (39, 37, 36, 38), (41, 39, 38, 40), (41, 40, 42, 43), (43, 44, 46, 41), (44, 45, 47, 46), (46, 47, 28, 48), (41, 46, 48, 34), (29, 34, 48), (47, 49, 51, 50), (45, 60, 49, 47), (28, 47, 50, 52), (50, 51, 53, 52), (26, 28, 52, 53), (24, 26, 53, 54), (51, 55, 54, 53), (56, 24, 54, 55), (49, 56, 55, 51), (56, 57, 68, 24), (58, 59, 57, 56), (60, 58, 56, 49), (59, 61, 63, 57), (61, 62, 64, 63), (63, 64, 72, 65), (57, 63, 66, 68), (66, 63, 65, 67), (69, 66, 67, 70), (68, 66, 18, 20), (66, 69, 15, 18), (13, 69, 70, 71), (13, 15, 69), (65, 72, 70, 67), (72, 73, 71, 70), (64, 74, 73, 72), (74, 13, 71, 73), (74, 75, 11, 13), (76, 77, 75, 74), (62, 76, 74, 64), (77, 78, 80, 75), (78, 79, 81, 80), (80, 81, 83, 82), (75, 80, 9, 11), (9, 80, 82, 84), (82, 83, 85, 84), (7, 9, 84, 85), (4, 7, 85, 86), (83, 87, 86, 85), (1, 4, 86, 87), (81, 1, 87, 83), (79, 2, 1, 81), (41, 34, 37, 39)])
me_tower_003.polygons.foreach_set('use_smooth', [True] * 73)
_uv = me_tower_003.uv_layers.new(name='UVMap')
_uv.uv.foreach_set('vector', [0.0, 0.0, 0.0, 0.0, 0.0, 0.0, 0.0, 0.0, 0.0, 0.0, 0.0, 0.0, 0.0, 0.0, 0.0, 0.0, 0.0, 0.0, 0.0, 0.0, 0.0, 0.0, 0.0, 0.0, 0.0, 0.0, 0.0, 0.0, 0.0, 0.0, 0.0, 0.0, 0.0, 0.0, 0.0, 0.0, 0.0, 0.0, 0.0, 0.0, 0.0, 0.0, 0.0, 0.0, 0.0, 0.0, 0.0, 0.0, 0.0, 0.0, 0.0, 0.0, 0.0, 0.0, 0.0, 0.0, 0.0, 0.0, 0.0, 0.0, 0.0, 0.0, 0.0, 0.0, 0.0, 0.0, 0.0, 0.0, 0.0, 0.0, 0.0, 0.0, 0.0, 0.0, 0.0, 0.0, 0.0, 0.0, 0.0, 0.0, 0.0, 0.0, 0.0, 0.0, 0.0, 0.0, 0.0, 0.0, 0.0, 0.0, 0.0, 0.0, 0.0, 0.0, 0.0, 0.0, 0.0, 0.0, 0.0, 0.0, 0.0, 0.0, 0.0, 0.0, 0.0, 0.0, 0.0, 0.0, 0.0, 0.0, 0.0, 0.0, 0.0, 0.0, 0.0, 0.0, 0.0, 0.0, 0.0, 0.0, 0.0, 0.0, 0.0, 0.0, 0.0, 0.0, 0.0, 0.0, 0.0, 0.0, 0.0, 0.0, 0.0, 0.0, 0.0, 0.0, 0.0, 0.0, 0.0, 0.0, 0.0, 0.0, 0.0, 0.0, 0.0, 0.0, 0.0, 0.0, 0.0, 0.0, 0.0, 0.0, 0.0, 0.0, 0.0, 0.0, 0.0, 0.0, 0.0, 0.0, 0.0, 0.0, 0.0, 0.0, 0.0, 0.0, 0.0, 0.0, 0.0, 0.0, 0.0, 0.0, 0.0, 0.0, 0.0, 0.0, 0.0, 0.0, 0.0, 0.0, 0.0, 0.0, 0.0, 0.0, 0.0, 0.0, 0.0, 0.0, 0.0, 0.0, 0.0, 0.0, 0.0, 0.0, 0.0, 0.0, 0.0, 0.0, 0.0, 0.0, 0.0, 0.0, 0.0, 0.0, 0.0, 0.0, 0.0, 0.0, 0.0, 0.0, 0.0, 0.0, 0.0, 0.0, 0.0, 0.0, 0.0, 0.0, 0.0, 0.0, 0.0, 0.0, 0.0, 0.0, 0.0, 0.0, 0.0, 0.0, 0.0, 0.0, 0.0, 0.0, 0.0, 0.0, 0.0, 0.0, 0.0, 0.0, 0.0, 0.0, 0.0, 0.0, 0.0, 0.0, 0.0, 0.0, 0.0, 0.0, 0.0, 0.0, 0.0, 0.0, 0.0, 0.0, 0.0, 0.0, 0.0, 0.0, 0.0, 0.0, 0.0, 0.0, 0.0, 0.0, 0.0, 0.0, 0.0, 0.0, 0.0, 0.0, 0.0, 0.0, 0.0, 0.0, 0.0, 0.0, 0.0, 0.0, 0.0, 0.0, 0.0, 0.0, 0.0, 0.0, 0.0, 0.0, 0.0, 0.0, 0.0, 0.0, 0.0, 0.0, 0.0, 0.0, 0.0, 0.0, 0.0, 0.0, 0.0, 0.0, 0.0, 0.0, 0.0, 0.0, 0.0, 0.0, 0.0, 0.0, 0.0, 0.0, 0.0, 0.0, 0.0, 0.0, 0.0, 0.0, 0.0, 0.0, 0.0, 0.0, 0.0, 0.0, 0.0, 0.0, 0.0, 0.0, 0.0, 0.0, 0.0, 0.0, 0.0, 0.0, 0.0, 0.0, 0.0, 0.0, 0.0, 0.0, 0.0, 0.0, 0.0, 0.0, 0.0, 0.0, 0.0, 0.0, 0.0, 0.0, 0.0, 0.0, 0.0, 0.0, 0.0, 0.0, 0.0, 0.0, 0.0, 0.0, 0.0, 0.0, 0.0, 0.0, 0.0, 0.0, 0.0, 0.0, 0.0, 0.0, 0.0, 0.0, 0.0, 0.0, 0.0, 0.0, 0.0, 0.0, 0.0, 0.0, 0.0, 0.0, 0.0, 0.0, 0.0, 0.0, 0.0, 0.0, 0.0, 0.0, 0.0, 0.0, 0.0, 0.0, 0.0, 0.0, 0.0, 0.0, 0.0, 0.0, 0.0, 0.0, 0.0, 0.0, 0.0, 0.0, 0.0, 0.0, 0.0, 0.0, 0.0, 0.0, 0.0, 0.0, 0.0, 0.0, 0.0, 0.0, 0.0, 0.0, 0.0, 0.0, 0.0, 0.0, 0.0, 0.0, 0.0, 0.0, 0.0, 0.0, 0.0, 0.0, 0.0, 0.0, 0.0, 0.0, 0.0, 0.0, 0.0, 0.0, 0.0, 0.0, 0.0, 0.0, 0.0, 0.0, 0.0, 0.0, 0.0, 0.0, 0.0, 0.0, 0.0, 0.0, 0.0, 0.0, 0.0, 0.0, 0.0, 0.0, 0.0, 0.0, 0.0, 0.0, 0.0, 0.0, 0.0, 0.0, 0.0, 0.0, 0.0, 0.0, 0.0, 0.0, 0.0, 0.0, 0.0, 0.0, 0.0, 0.0, 0.0, 0.0, 0.0, 0.0, 0.0, 0.0, 0.0, 0.0, 0.0, 0.0, 0.0, 0.0, 0.0, 0.0, 0.0, 0.0, 0.0, 0.0, 0.0, 0.0, 0.0, 0.0, 0.0, 0.0, 0.0, 0.0, 0.0, 0.0, 0.0, 0.0, 0.0, 0.0, 0.0, 0.0, 0.0, 0.0, 0.0, 0.0, 0.0, 0.0, 0.0, 0.0, 0.0, 0.0, 0.0, 0.0, 0.0, 0.0, 0.0, 0.0, 0.0, 0.0, 0.0, 0.0, 0.0, 0.0, 0.0, 0.0, 0.0, 0.0, 0.0, 0.0, 0.0, 0.0, 0.0, 0.0, 0.0, 0.0, 0.0, 0.0, 0.0, 0.0, 0.0, 0.0, 0.0, 0.0, 0.0, 0.0, 0.0, 0.0, 0.0, 0.0, 0.0, 0.0, 0.0, 0.0, 0.0, 0.0, 0.0, 0.0, 0.0, 0.0])
me_tower_003.use_remesh_fix_poles = True
me_tower_003.use_remesh_preserve_attributes = False
me_tower_003.use_mirror_vertex_groups = False
me_tower_003.update()
me_tower_004 = bpy.data.meshes.new('Tower.004')
me_tower_004.from_pydata([(0.3658, -0.09203, -1.474), (0.3834, -0.1677, -1.496), (0.1876, -0.1677, -1.652), (0.2703, -0.1493, -1.354), (0.2843, -0.2098, -1.372), (0.2843, -0.2098, -1.372), (0.2972, -0.3373, -1.388), (0.2972, -0.3373, -1.388), (0.2943, -0.4664, -1.384), (0.2943, -0.4664, -1.384), (0.2759, -0.5922, -1.361), (0.2759, -0.5922, -1.361), (0.2592, -0.6509, -1.34), (0.3519, -0.719, -1.457), (0.3728, -0.6456, -1.483), (0.177, -0.6456, -1.638), (0.2001, -0.4884, -1.667), (0.2037, -0.3271, -1.672), (0.3959, -0.4884, -1.512), (0.3994, -0.3271, -1.516), (0.5525, -0.4884, -1.388), (0.5294, -0.6456, -1.358), (0.5561, -0.3271, -1.392), (0.451, -0.4664, -1.26), (0.4538, -0.3373, -1.263), (0.4325, -0.5922, -1.236)], [], [(0, 3, 4, 1), (0, 1, 2), (5, 4, 3), (7, 4, 5, 6), (9, 7, 6, 8), (11, 9, 8, 10), (12, 11, 10), (14, 11, 12, 13), (15, 14, 13), (15, 16, 18, 14), (16, 17, 19, 18), (18, 19, 22, 20), (14, 18, 20, 21), (21, 20, 23, 25), (20, 22, 24, 23), (7, 9, 23, 24), (9, 11, 25, 23), (11, 14, 21, 25), (19, 7, 24, 22), (19, 1, 4, 7), (17, 2, 1, 19)])
me_tower_004.polygons.foreach_set('use_smooth', [True] * 21)
_uv = me_tower_004.uv_layers.new(name='UVMap')
_uv.uv.foreach_set('vector', [0.0, 0.0, 0.0, 0.0, 0.0, 0.0, 0.0, 0.0, 0.0, 0.0, 0.0, 0.0, 0.0, 0.0, 0.0, 0.0, 0.0, 0.0, 0.0, 0.0, 0.0, 0.0, 0.0, 0.0, 0.0, 0.0, 0.0, 0.0, 0.0, 0.0, 0.0, 0.0, 0.0, 0.0, 0.0, 0.0, 0.0, 0.0, 0.0, 0.0, 0.0, 0.0, 0.0, 0.0, 0.0, 0.0, 0.0, 0.0, 0.0, 0.0, 0.0, 0.0, 0.0, 0.0, 0.0, 0.0, 0.0, 0.0, 0.0, 0.0, 0.0, 0.0, 0.0, 0.0, 0.0, 0.0, 0.0, 0.0, 0.0, 0.0, 0.0, 0.0, 0.0, 0.0, 0.0, 0.0, 0.0, 0.0, 0.0, 0.0, 0.0, 0.0, 0.0, 0.0, 0.0, 0.0, 0.0, 0.0, 0.0, 0.0, 0.0, 0.0, 0.0, 0.0, 0.0, 0.0, 0.0, 0.0, 0.0, 0.0, 0.0, 0.0, 0.0, 0.0, 0.0, 0.0, 0.0, 0.0, 0.0, 0.0, 0.0, 0.0, 0.0, 0.0, 0.0, 0.0, 0.0, 0.0, 0.0, 0.0, 0.0, 0.0, 0.0, 0.0, 0.0, 0.0, 0.0, 0.0, 0.0, 0.0, 0.0, 0.0, 0.0, 0.0, 0.0, 0.0, 0.0, 0.0, 0.0, 0.0, 0.0, 0.0, 0.0, 0.0, 0.0, 0.0, 0.0, 0.0, 0.0, 0.0, 0.0, 0.0, 0.0, 0.0, 0.0, 0.0, 0.0, 0.0, 0.0, 0.0])
me_tower_004.use_remesh_fix_poles = True
me_tower_004.use_remesh_preserve_attributes = False
me_tower_004.use_mirror_vertex_groups = False
me_tower_004.update()
me_tower_005 = bpy.data.meshes.new('Tower.005')
me_tower_005.from_pydata([(0.1769, 0.6781, 2.486), (0.09468, 0.8151, 2.463), (0.1085, 0.6781, 2.727), (0.2319, 0.5271, 2.502), (0.04047, 0.5937, 2.343), (-0.0228, 0.6991, 2.325), (0.08275, 0.4776, 2.355), (0.1837, 0.6534, 2.28), (0.2349, 0.5126, 2.295), (0.107, 0.7811, 2.258), (0.1312, 0.6193, 2.213), (0.1773, 0.4926, 2.226), (0.06214, 0.7342, 2.194), (0.05739, 0.836, 2.244), (-0.04841, 0.8402, 2.266), (-0.1046, 0.7896, 2.302), (-0.1532, 0.8257, 2.288), (-0.05815, 0.8612, 2.367), (0.0415, 0.8739, 2.448), (-0.0801, 0.9327, 2.673), (0.02627, 0.8151, 2.703), (0.1987, 0.3589, 2.232), (0.1947, 0.2235, 2.231), (0.2588, 0.3641, 2.302), (0.1024, 0.3551, 2.361), (0.2543, 0.2136, 2.3), (0.09872, 0.2309, 2.36), (0.2216, 0.06692, 2.291), (0.0718, 0.1099, 2.352), (0.1621, -0.07033, 2.274), (0.1653, 0.09148, 2.223), (0.1118, -0.03204, 2.208), (0.03604, -0.1423, 2.186), (0.07798, -0.1929, 2.25), (-0.05893, -0.2351, 2.159), (-0.1695, -0.3069, 2.128), (-0.02754, -0.296, 2.22), (-0.08066, -0.2427, 2.257), (-0.08895, -0.3358, 2.203), (-0.1421, -0.2826, 2.239), (0.01562, -0.1486, 2.284), (0.0924, -0.03683, 2.306), (0.04724, 0.05328, 2.345), (0.1857, -0.02448, 2.489), (0.2177, 0.04911, 2.498), (0.1492, 0.04911, 2.738), (0.1842, 0.2064, 2.748), (0.1891, 0.3678, 2.75), (0.2527, 0.2064, 2.508), (0.2575, 0.3678, 2.509), (0.1635, 0.5271, 2.742)], [], [(4, 5, 1, 0), (0, 1, 20, 2), (3, 0, 2, 50), (6, 4, 0, 3), (7, 9, 5, 4), (8, 7, 4, 6), (11, 10, 7, 8), (10, 12, 9, 7), (13, 9, 12), (9, 13, 14, 15), (16, 15, 14), (17, 15, 16), (15, 17, 18, 1), (1, 18, 19, 20), (15, 1, 5), (9, 15, 5), (21, 11, 8, 23), (22, 21, 23, 25), (23, 8, 6, 24), (25, 23, 24, 26), (27, 25, 26, 28), (30, 22, 25, 27), (28, 29, 27), (31, 30, 27, 29), (32, 31, 29, 33), (34, 32, 33, 36), (36, 38, 35, 34), (36, 33, 40, 37), (38, 36, 37, 39), (33, 29, 41, 40), (28, 42, 41, 29), (28, 44, 43, 42), (43, 44, 45), (44, 48, 46, 45), (47, 46, 48, 49), (26, 24, 49, 48), (28, 26, 48, 44), (24, 6, 3, 49), (49, 3, 50, 47)])
me_tower_005.polygons.foreach_set('use_smooth', [True] * 39)
_uv = me_tower_005.uv_layers.new(name='UVMap')
_uv.uv.foreach_set('vector', [0.0, 0.0, 0.0, 0.0, 0.0, 0.0, 0.0, 0.0, 0.0, 0.0, 0.0, 0.0, 0.0, 0.0, 0.0, 0.0, 0.0, 0.0, 0.0, 0.0, 0.0, 0.0, 0.0, 0.0, 0.0, 0.0, 0.0, 0.0, 0.0, 0.0, 0.0, 0.0, 0.0, 0.0, 0.0, 0.0, 0.0, 0.0, 0.0, 0.0, 0.0, 0.0, 0.0, 0.0, 0.0, 0.0, 0.0, 0.0, 0.0, 0.0, 0.0, 0.0, 0.0, 0.0, 0.0, 0.0, 0.0, 0.0, 0.0, 0.0, 0.0, 0.0, 0.0, 0.0, 0.0, 0.0, 0.0, 0.0, 0.0, 0.0, 0.0, 0.0, 0.0, 0.0, 0.0, 0.0, 0.0, 0.0, 0.0, 0.0, 0.0, 0.0, 0.0, 0.0, 0.0, 0.0, 0.0, 0.0, 0.0, 0.0, 0.0, 0.0, 0.0, 0.0, 0.0, 0.0, 0.0, 0.0, 0.0, 0.0, 0.0, 0.0, 0.0, 0.0, 0.0, 0.0, 0.0, 0.0, 0.0, 0.0, 0.0, 0.0, 0.0, 0.0, 0.0, 0.0, 0.0, 0.0, 0.0, 0.0, 0.0, 0.0, 0.0, 0.0, 0.0, 0.0, 0.0, 0.0, 0.0, 0.0, 0.0, 0.0, 0.0, 0.0, 0.0, 0.0, 0.0, 0.0, 0.0, 0.0, 0.0, 0.0, 0.0, 0.0, 0.0, 0.0, 0.0, 0.0, 0.0, 0.0, 0.0, 0.0, 0.0, 0.0, 0.0, 0.0, 0.0, 0.0, 0.0, 0.0, 0.0, 0.0, 0.0, 0.0, 0.0, 0.0, 0.0, 0.0, 0.0, 0.0, 0.0, 0.0, 0.0, 0.0, 0.0, 0.0, 0.0, 0.0, 0.0, 0.0, 0.0, 0.0, 0.0, 0.0, 0.0, 0.0, 0.0, 0.0, 0.0, 0.0, 0.0, 0.0, 0.0, 0.0, 0.0, 0.0, 0.0, 0.0, 0.0, 0.0, 0.0, 0.0, 0.0, 0.0, 0.0, 0.0, 0.0, 0.0, 0.0, 0.0, 0.0, 0.0, 0.0, 0.0, 0.0, 0.0, 0.0, 0.0, 0.0, 0.0, 0.0, 0.0, 0.0, 0.0, 0.0, 0.0, 0.0, 0.0, 0.0, 0.0, 0.0, 0.0, 0.0, 0.0, 0.0, 0.0, 0.0, 0.0, 0.0, 0.0, 0.0, 0.0, 0.0, 0.0, 0.0, 0.0, 0.0, 0.0, 0.0, 0.0, 0.0, 0.0, 0.0, 0.0, 0.0, 0.0, 0.0, 0.0, 0.0, 0.0, 0.0, 0.0, 0.0, 0.0, 0.0, 0.0, 0.0, 0.0, 0.0, 0.0, 0.0, 0.0, 0.0, 0.0, 0.0, 0.0, 0.0, 0.0, 0.0, 0.0, 0.0, 0.0, 0.0, 0.0, 0.0, 0.0, 0.0, 0.0, 0.0, 0.0, 0.0, 0.0, 0.0, 0.0, 0.0, 0.0, 0.0, 0.0])
me_tower_005.use_remesh_fix_poles = True
me_tower_005.use_remesh_preserve_attributes = False
me_tower_005.use_mirror_vertex_groups = False
me_tower_005.update()
me_tower_006 = bpy.data.meshes.new('Tower.006')
me_tower_006.from_pydata([(-0.4065, 0.8696, -2.242), (-0.4553, 0.9016, -2.298), (-0.5945, 0.8696, -2.077), (-0.3189, 0.7778, -2.142), (-0.392, 0.7033, -2.377), (-0.4671, 0.7525, -2.463), (-0.4856, 0.843, -2.408), (-0.5071, 0.7655, -2.509), (-0.416, 0.8165, -2.481), (-0.2738, 0.8208, -2.394), (-0.3194, 0.8507, -2.446), (-0.1922, 0.7353, -2.301), (-0.2608, 0.7537, -2.455), (-0.1873, 0.6767, -2.371), (-0.1251, 0.5795, -2.3), (-0.1576, 0.6813, -2.262), (-0.2584, 0.684, -2.301), (-0.3583, 0.668, -2.339), (-0.3217, 0.7053, -2.221), (-0.2818, 0.7199, -2.1), (-0.5069, 0.7778, -1.978), (-0.6922, 0.9336, -2.189)], [], [(5, 6, 1, 0), (0, 1, 21, 2), (3, 0, 2, 20), (3, 4, 0), (5, 0, 4), (6, 5, 7), (9, 5, 4), (7, 5, 8), (9, 10, 8, 5), (10, 9, 12), (4, 11, 9), (13, 12, 9, 11), (11, 15, 14, 13), (15, 11, 16), (4, 17, 16, 11), (3, 18, 17, 4), (18, 3, 19), (19, 3, 20)])
me_tower_006.polygons.foreach_set('use_smooth', [True] * 18)
_uv = me_tower_006.uv_layers.new(name='UVMap')
_uv.uv.foreach_set('vector', [0.0, 0.0, 0.0, 0.0, 0.0, 0.0, 0.0, 0.0, 0.0, 0.0, 0.0, 0.0, 0.0, 0.0, 0.0, 0.0, 0.0, 0.0, 0.0, 0.0, 0.0, 0.0, 0.0, 0.0, 0.0, 0.0, 0.0, 0.0, 0.0, 0.0, 0.0, 0.0, 0.0, 0.0, 0.0, 0.0, 0.0, 0.0, 0.0, 0.0, 0.0, 0.0, 0.0, 0.0, 0.0, 0.0, 0.0, 0.0, 0.0, 0.0, 0.0, 0.0, 0.0, 0.0, 0.0, 0.0, 0.0, 0.0, 0.0, 0.0, 0.0, 0.0, 0.0, 0.0, 0.0, 0.0, 0.0, 0.0, 0.0, 0.0, 0.0, 0.0, 0.0, 0.0, 0.0, 0.0, 0.0, 0.0, 0.0, 0.0, 0.0, 0.0, 0.0, 0.0, 0.0, 0.0, 0.0, 0.0, 0.0, 0.0, 0.0, 0.0, 0.0, 0.0, 0.0, 0.0, 0.0, 0.0, 0.0, 0.0, 0.0, 0.0, 0.0, 0.0, 0.0, 0.0, 0.0, 0.0, 0.0, 0.0, 0.0, 0.0, 0.0, 0.0, 0.0, 0.0, 0.0, 0.0, 0.0, 0.0, 0.0, 0.0, 0.0, 0.0])
me_tower_006.use_remesh_fix_poles = True
me_tower_006.use_remesh_preserve_attributes = False
me_tower_006.use_mirror_vertex_groups = False
me_tower_006.update()
me_tower_007 = bpy.data.meshes.new('Tower.007')
me_tower_007.from_pydata([(1.734, 0.07872, -2.665), (1.698, 0.1776, -2.606), (1.812, 0.1162, -2.696), (1.759, -0.03168, -2.706), (0.1958, 0.07872, -3.6), (0.1601, 0.1776, -3.541), (0.2093, 0.1162, -3.67), (0.2208, -0.03168, -3.641), (0.1781, 0.2772, -3.667), (0.1258, 0.4018, -3.869), (0.2004, 0.2154, -3.703), (0.1218, 0.3817, -3.574), (0.0554, 0.5324, -3.754), (0.05596, 0.463, -3.466), (0.1151, 0.2612, -3.467), (0.06241, 0.3262, -3.38), (1.653, 0.2612, -2.532), (1.721, 0.3214, -2.547), (1.601, 0.3262, -2.445), (1.661, 0.3946, -2.449), (1.542, 0.3702, -2.349), (1.596, 0.4441, -2.341), (1.512, 0.3808, -2.299), (0.7733, 0.3702, -2.817), (0.03329, 0.3482, -3.332), (0.01957, 0.4905, -3.406), (-0.07236, 0.6683, -3.543), (-0.1933, 0.6257, -3.489), (-0.02687, 0.634, -3.618), (-0.1928, 0.4915, -3.634), (-0.2687, 0.5488, -3.509), (-0.34, 0.645, -3.584), (-0.3087, 0.5626, -3.443), (-0.2547, 0.5805, -3.725), (-0.1586, 0.4491, -3.69), (-0.03444, 0.4696, -3.75), (0.03009, 0.3499, -3.856), (0.1537, 0.3246, -3.915), (1.527, 0.468, -2.227), (1.771, 0.2274, -2.63), (0.2275, -0.09051, -3.652), (1.772, -0.1493, -2.728), (0.2374, -0.008011, -3.716), (1.774, -0.2698, -2.73), (1.855, -0.1404, -2.767), (1.003, -0.1493, -3.195), (1.004, -0.2698, -3.197), (0.9934, -0.3883, -3.179), (1.763, -0.3883, -2.712), (0.9706, -0.5004, -3.141), (1.74, -0.5004, -2.674), (0.9368, -0.6018, -3.086), (1.706, -0.6018, -2.618), (0.8934, -0.6886, -3.014), (1.662, -0.6886, -2.547), (0.842, -0.7573, -2.93), (1.611, -0.7573, -2.462), (0.7847, -0.8055, -2.836), (1.554, -0.8055, -2.368), (0.7236, -0.8312, -2.735), (1.493, -0.8312, -2.268), (0.661, -0.8335, -2.632), (1.43, -0.8335, -2.165), (0.5995, -0.8122, -2.531), (1.399, -0.8228, -2.114), (1.47, -0.91, -2.134), (1.54, -0.9075, -2.249), (1.609, -0.8786, -2.362), (1.673, -0.8244, -2.469), (1.731, -0.747, -2.564), (1.78, -0.6494, -2.644), (1.818, -0.5354, -2.706), (1.844, -0.4092, -2.749), (1.856, -0.2759, -2.769), (1.84, -0.008011, -2.742)], [], [(4, 5, 1, 0), (0, 1, 39, 2), (3, 0, 2, 74), (7, 4, 0, 3), (4, 8, 5), (4, 6, 10, 8), (42, 6, 4, 7), (9, 12, 11, 8), (9, 8, 10, 37), (8, 11, 14, 5), (12, 28, 13, 11), (11, 13, 15, 14), (14, 15, 18, 16), (5, 14, 16, 1), (1, 16, 17, 39), (16, 18, 19, 17), (18, 20, 21, 19), (15, 20, 18), (20, 22, 38, 21), (22, 20, 23), (15, 24, 23, 20), (25, 24, 15, 13), (26, 25, 13, 28), (30, 27, 26, 28), (30, 28, 29), (12, 29, 28), (32, 30, 31), (33, 31, 30, 29), (27, 30, 32), (33, 29, 34), (12, 35, 34, 29), (36, 35, 12, 9), (36, 9, 37), (42, 7, 40), (41, 45, 40, 7), (41, 7, 3), (46, 45, 41, 43), (44, 73, 43, 41), (74, 44, 41, 3), (47, 46, 43, 48), (49, 47, 48, 50), (51, 49, 50, 52), (53, 51, 52, 54), (55, 53, 54, 56), (57, 55, 56, 58), (59, 57, 58, 60), (61, 59, 60, 62), (62, 64, 63, 61), (64, 62, 65), (62, 60, 66, 65), (60, 58, 67, 66), (58, 56, 68, 67), (56, 54, 69, 68), (54, 52, 70, 69), (52, 50, 71, 70), (50, 48, 72, 71), (48, 43, 73, 72)])
me_tower_007.polygons.foreach_set('use_smooth', [True] * 57)
_uv = me_tower_007.uv_layers.new(name='UVMap')
_uv.uv.foreach_set('vector', [0.0, 0.0, 0.0, 0.0, 0.0, 0.0, 0.0, 0.0, 0.0, 0.0, 0.0, 0.0, 0.0, 0.0, 0.0, 0.0, 0.0, 0.0, 0.0, 0.0, 0.0, 0.0, 0.0, 0.0, 0.0, 0.0, 0.0, 0.0, 0.0, 0.0, 0.0, 0.0, 0.0, 0.0, 0.0, 0.0, 0.0, 0.0, 0.0, 0.0, 0.0, 0.0, 0.0, 0.0, 0.0, 0.0, 0.0, 0.0, 0.0, 0.0, 0.0, 0.0, 0.0, 0.0, 0.0, 0.0, 0.0, 0.0, 0.0, 0.0, 0.0, 0.0, 0.0, 0.0, 0.0, 0.0, 0.0, 0.0, 0.0, 0.0, 0.0, 0.0, 0.0, 0.0, 0.0, 0.0, 0.0, 0.0, 0.0, 0.0, 0.0, 0.0, 0.0, 0.0, 0.0, 0.0, 0.0, 0.0, 0.0, 0.0, 0.0, 0.0, 0.0, 0.0, 0.0, 0.0, 0.0, 0.0, 0.0, 0.0, 0.0, 0.0, 0.0, 0.0, 0.0, 0.0, 0.0, 0.0, 0.0, 0.0, 0.0, 0.0, 0.0, 0.0, 0.0, 0.0, 0.0, 0.0, 0.0, 0.0, 0.0, 0.0, 0.0, 0.0, 0.0, 0.0, 0.0, 0.0, 0.0, 0.0, 0.0, 0.0, 0.0, 0.0, 0.0, 0.0, 0.0, 0.0, 0.0, 0.0, 0.0, 0.0, 0.0, 0.0, 0.0, 0.0, 0.0, 0.0, 0.0, 0.0, 0.0, 0.0, 0.0, 0.0, 0.0, 0.0, 0.0, 0.0, 0.0, 0.0, 0.0, 0.0, 0.0, 0.0, 0.0, 0.0, 0.0, 0.0, 0.0, 0.0, 0.0, 0.0, 0.0, 0.0, 0.0, 0.0, 0.0, 0.0, 0.0, 0.0, 0.0, 0.0, 0.0, 0.0, 0.0, 0.0, 0.0, 0.0, 0.0, 0.0, 0.0, 0.0, 0.0, 0.0, 0.0, 0.0, 0.0, 0.0, 0.0, 0.0, 0.0, 0.0, 0.0, 0.0, 0.0, 0.0, 0.0, 0.0, 0.0, 0.0, 0.0, 0.0, 0.0, 0.0, 0.0, 0.0, 0.0, 0.0, 0.0, 0.0, 0.0, 0.0, 0.0, 0.0, 0.0, 0.0, 0.0, 0.0, 0.0, 0.0, 0.0, 0.0, 0.0, 0.0, 0.0, 0.0, 0.0, 0.0, 0.0, 0.0, 0.0, 0.0, 0.0, 0.0, 0.0, 0.0, 0.0, 0.0, 0.0, 0.0, 0.0, 0.0, 0.0, 0.0, 0.0, 0.0, 0.0, 0.0, 0.0, 0.0, 0.0, 0.0, 0.0, 0.0, 0.0, 0.0, 0.0, 0.0, 0.0, 0.0, 0.0, 0.0, 0.0, 0.0, 0.0, 0.0, 0.0, 0.0, 0.0, 0.0, 0.0, 0.0, 0.0, 0.0, 0.0, 0.0, 0.0, 0.0, 0.0, 0.0, 0.0, 0.0, 0.0, 0.0, 0.0, 0.0, 0.0, 0.0, 0.0, 0.0, 0.0, 0.0, 0.0, 0.0, 0.0, 0.0, 0.0, 0.0, 0.0, 0.0, 0.0, 0.0, 0.0, 0.0, 0.0, 0.0, 0.0, 0.0, 0.0, 0.0, 0.0, 0.0, 0.0, 0.0, 0.0, 0.0, 0.0, 0.0, 0.0, 0.0, 0.0, 0.0, 0.0, 0.0, 0.0, 0.0, 0.0, 0.0, 0.0, 0.0, 0.0, 0.0, 0.0, 0.0, 0.0, 0.0, 0.0, 0.0, 0.0, 0.0, 0.0, 0.0, 0.0, 0.0, 0.0, 0.0, 0.0, 0.0, 0.0, 0.0, 0.0, 0.0, 0.0, 0.0, 0.0, 0.0, 0.0, 0.0, 0.0, 0.0, 0.0, 0.0, 0.0, 0.0, 0.0, 0.0, 0.0, 0.0, 0.0, 0.0, 0.0, 0.0, 0.0, 0.0, 0.0, 0.0, 0.0, 0.0, 0.0, 0.0, 0.0, 0.0, 0.0, 0.0, 0.0, 0.0, 0.0, 0.0, 0.0, 0.0, 0.0, 0.0, 0.0, 0.0, 0.0, 0.0, 0.0, 0.0, 0.0, 0.0, 0.0, 0.0, 0.0, 0.0, 0.0, 0.0, 0.0, 0.0, 0.0, 0.0, 0.0, 0.0, 0.0, 0.0, 0.0, 0.0, 0.0, 0.0, 0.0, 0.0, 0.0, 0.0])
me_tower_007.use_remesh_fix_poles = True
me_tower_007.use_remesh_preserve_attributes = False
me_tower_007.use_mirror_vertex_groups = False
me_tower_007.update()
me_tower_008 = bpy.data.meshes.new('Tower.008')
me_tower_008.from_pydata([(0.04094, 1.184, -2.241), (0.04606, 1.048, -2.241), (-0.04013, 1.173, -2.282), (0.00965, 1.315, -2.237), (-0.06794, 1.29, -2.279), (-0.04659, 1.439, -2.231), (-0.1179, 1.4, -2.274), (-0.1256, 1.548, -2.222), (-0.1882, 1.497, -2.266), (-0.2244, 1.64, -2.212), (-0.276, 1.579, -2.256), (-0.327, 1.611, -2.251), (-0.4756, 1.642, -3.14), (-0.5879, 1.684, -3.128), (-0.5732, 1.642, -4.035), (-0.6855, 1.684, -4.022), (-0.4712, 1.579, -4.046), (-0.5118, 1.78, -4.092), (-0.4446, 1.953, -4.25), (-0.3843, 1.702, -4.105), (-0.6522, 1.833, -4.076), (-0.62, 2.018, -4.231), (-0.8, 1.856, -4.06), (-0.8048, 2.048, -4.21), (-0.9496, 1.851, -4.044), (-0.8037, 1.703, -4.009), (-0.9234, 1.698, -3.996), (-0.7061, 1.703, -3.115), (-0.8258, 1.698, -3.102), (-0.9423, 1.67, -3.089), (-0.9816, 1.684, -3.99), (-1.022, 1.833, -4.036), (-0.9706, 1.946, -4.117), (-0.8983, 2.044, -4.2), (-0.9085, 1.885, -4.35), (-0.8306, 1.888, -4.359), (-0.8355, 1.988, -4.459), (-0.7441, 2.072, -4.569), (-0.7713, 2.072, -4.818), (-0.6479, 2.057, -4.58), (-0.675, 2.057, -4.828), (-0.4652, 1.989, -4.6), (-0.6767, 1.864, -4.375), (-0.5305, 1.809, -4.391), (-0.3976, 1.727, -4.406), (-0.2991, 1.886, -4.618), (-0.2833, 1.62, -4.418), (-0.2852, 1.854, -4.267), (-0.148, 1.727, -4.282), (-0.03821, 1.574, -4.294), (-0.2746, 1.599, -4.117), (-0.1867, 1.477, -4.127), (-0.3834, 1.497, -4.055), (-0.3131, 1.4, -4.063), (-0.2631, 1.29, -4.068), (-0.2353, 1.173, -4.071), (-0.1242, 1.34, -4.134), (0.03991, 1.403, -4.303), (-0.08947, 1.194, -4.138), (0.08336, 1.22, -4.307), (-0.08378, 1.044, -4.138), (0.09048, 1.032, -4.308), (-0.1074, 0.8949, -4.136), (-0.2308, 1.053, -4.072), (-0.03557, 1.053, -2.282), (-0.2496, 0.9339, -4.07), (-0.05444, 0.9339, -2.28), (-0.2912, 0.8209, -4.065), (-0.3539, 0.7183, -4.058), (-0.09602, 0.8209, -2.276), (-0.1593, 0.7537, -4.13), (-0.003977, 0.6697, -4.298), (-0.2377, 0.6255, -4.121), (-0.1019, 0.5094, -4.287), (-0.3394, 0.515, -4.11), (-0.2291, 0.3713, -4.273), (-0.4606, 0.4267, -4.097), (-0.4353, 0.63, -4.05), (-0.2401, 0.63, -2.26), (-0.5322, 0.5593, -4.039), (-0.4346, 0.5593, -3.144), (-0.5866, 0.5341, -4.033), (-0.5286, 0.3952, -4.09), (-0.4656, 0.2216, -4.247), (-0.3806, 0.2609, -4.257), (-0.4288, 0.33, -4.327), (-0.414, 0.4451, -4.404), (-0.3509, 0.4911, -4.411), (-0.4378, 0.3127, -4.502), (-0.3985, 0.2264, -4.607), (-0.487, 0.1855, -4.597), (-0.412, 0.2264, -4.731), (-0.2542, 0.3414, -4.748), (-0.2407, 0.3414, -4.624), (-0.2015, 0.4133, -4.88), (-0.1353, 0.4852, -4.887), (-0.1505, 0.4968, -4.885), (-0.03329, 0.6522, -4.898), (0.01591, 0.8409, -4.904), (0.04974, 0.9329, -4.907), (0.03439, 0.8361, -4.906), (0.07866, 1.03, -4.785), (0.09222, 1.03, -4.66), (0.0614, 1.128, -4.909), (0.05769, 1.226, -4.908), (0.03877, 1.223, -4.906), (0.01243, 1.416, -4.903), (-0.0591, 1.391, -4.895), (-0.1833, 1.753, -4.882), (-0.5254, 1.92, -4.844), (-0.6799, 2.038, -4.828), (-0.4923, 1.989, -4.848), (-0.3262, 1.886, -4.866), (-0.06894, 1.594, -4.894), (-0.1562, 1.753, -4.633), (-0.04183, 1.594, -4.646), (0.03954, 1.416, -4.655), (-0.1918, 1.493, -4.428), (-0.1267, 1.351, -4.435), (-0.09049, 1.198, -4.439), (0.0848, 1.226, -4.66), (-0.08456, 1.042, -4.44), (-0.1091, 0.8868, -4.437), (0.0615, 0.8361, -4.657), (-0.1633, 0.7397, -4.431), (0.06099, 0.8462, -4.305), (-0.006176, 0.6522, -4.65), (-0.2449, 0.6061, -4.422), (-0.1082, 0.4852, -4.639), (-0.2886, 0.5946, -2.255), (-0.184, 0.5725, -2.216), (-0.09247, 0.6719, -2.226), (-0.1587, 0.7183, -2.269), (-0.02195, 0.7873, -2.234), (0.02483, 0.9144, -2.239)], [], [(0, 1, 64, 2), (2, 4, 3, 0), (4, 6, 5, 3), (6, 8, 7, 5), (8, 10, 9, 7), (9, 10, 11), (14, 12, 11, 10), (14, 15, 13, 12), (17, 20, 15, 14), (14, 10, 16), (19, 17, 14, 16), (18, 21, 20, 17), (47, 18, 17, 19), (21, 23, 22, 20), (20, 22, 25, 15), (23, 24, 22), (22, 24, 26, 25), (25, 26, 28, 27), (15, 25, 27, 13), (26, 30, 29, 28), (31, 30, 26, 24), (31, 24, 32), (23, 33, 32, 24), (34, 33, 23, 35), (34, 35, 36), (39, 37, 36, 35), (38, 37, 39, 40), (111, 40, 39, 41), (41, 39, 42, 43), (39, 35, 42), (43, 42, 21, 18), (42, 35, 23, 21), (45, 41, 43, 44), (44, 43, 18, 47), (114, 45, 44, 46), (46, 44, 47, 48), (48, 47, 19, 50), (117, 46, 48, 49), (49, 48, 50, 51), (51, 50, 52, 53), (50, 19, 16, 52), (52, 16, 10, 8), (53, 52, 8, 6), (54, 53, 6, 4), (56, 51, 53, 54), (55, 54, 4, 2), (58, 56, 54, 55), (57, 49, 51, 56), (59, 57, 56, 58), (61, 59, 58, 60), (60, 58, 55, 63), (125, 61, 60, 62), (62, 60, 63, 65), (63, 55, 2, 64), (65, 63, 64, 66), (67, 65, 66, 69), (70, 62, 65, 67), (72, 70, 67, 68), (68, 67, 69, 132), (71, 125, 62, 70), (73, 71, 70, 72), (75, 73, 72, 74), (74, 72, 68, 77), (84, 75, 74, 76), (76, 74, 77, 79), (77, 68, 132, 78), (78, 79, 77), (81, 79, 80), (78, 129, 80, 79), (76, 79, 81, 82), (84, 76, 82, 83), (85, 84, 83), (84, 85, 86, 87), (87, 86, 88, 89), (90, 89, 88), (91, 89, 90), (91, 92, 93, 89), (93, 92, 94, 95), (96, 97, 95, 94), (97, 96, 98), (99, 100, 97, 98), (100, 99, 101, 102), (102, 101, 103, 104), (105, 106, 104, 103), (107, 108, 106, 105), (108, 107, 109), (110, 111, 108, 109), (38, 40, 111, 110), (111, 112, 108), (112, 111, 41, 45), (108, 112, 45, 114), (108, 113, 106), (113, 108, 114, 115), (115, 114, 46, 117), (106, 113, 115, 116), (116, 115, 117, 118), (118, 117, 49, 57), (120, 116, 118, 119), (119, 118, 57, 59), (102, 120, 119, 121), (121, 119, 59, 61), (123, 102, 121, 122), (122, 121, 61, 125), (126, 123, 122, 124), (124, 122, 125, 71), (128, 126, 124, 127), (127, 124, 71, 73), (93, 128, 127, 87), (87, 127, 73, 75), (95, 97, 126, 128), (93, 95, 128), (97, 100, 123, 126), (100, 102, 123), (104, 106, 116, 120), (102, 104, 120), (87, 89, 93), (84, 87, 75), (129, 78, 130), (78, 132, 131, 130), (132, 69, 133, 131), (134, 133, 69, 66), (66, 64, 1, 134)])
me_tower_008.polygons.foreach_set('use_smooth', [True] * 122)
_uv = me_tower_008.uv_layers.new(name='UVMap')
_uv.uv.foreach_set('vector', [0.0, 0.0, 0.0, 0.0, 0.0, 0.0, 0.0, 0.0, 0.0, 0.0, 0.0, 0.0, 0.0, 0.0, 0.0, 0.0, 0.0, 0.0, 0.0, 0.0, 0.0, 0.0, 0.0, 0.0, 0.0, 0.0, 0.0, 0.0, 0.0, 0.0, 0.0, 0.0, 0.0, 0.0, 0.0, 0.0, 0.0, 0.0, 0.0, 0.0, 0.0, 0.0, 0.0, 0.0, 0.0, 0.0, 0.0, 0.0, 0.0, 0.0, 0.0, 0.0, 0.0, 0.0, 0.0, 0.0, 0.0, 0.0, 0.0, 0.0, 0.0, 0.0, 0.0, 0.0, 0.0, 0.0, 0.0, 0.0, 0.0, 0.0, 0.0, 0.0, 0.0, 0.0, 0.0, 0.0, 0.0, 0.0, 0.0, 0.0, 0.0, 0.0, 0.0, 0.0, 0.0, 0.0, 0.0, 0.0, 0.0, 0.0, 0.0, 0.0, 0.0, 0.0, 0.0, 0.0, 0.0, 0.0, 0.0, 0.0, 0.0, 0.0, 0.0, 0.0, 0.0, 0.0, 0.0, 0.0, 0.0, 0.0, 0.0, 0.0, 0.0, 0.0, 0.0, 0.0, 0.0, 0.0, 0.0, 0.0, 0.0, 0.0, 0.0, 0.0, 0.0, 0.0, 0.0, 0.0, 0.0, 0.0, 0.0, 0.0, 0.0, 0.0, 0.0, 0.0, 0.0, 0.0, 0.0, 0.0, 0.0, 0.0, 0.0, 0.0, 0.0, 0.0, 0.0, 0.0, 0.0, 0.0, 0.0, 0.0, 0.0, 0.0, 0.0, 0.0, 0.0, 0.0, 0.0, 0.0, 0.0, 0.0, 0.0, 0.0, 0.0, 0.0, 0.0, 0.0, 0.0, 0.0, 0.0, 0.0, 0.0, 0.0, 0.0, 0.0, 0.0, 0.0, 0.0, 0.0, 0.0, 0.0, 0.0, 0.0, 0.0, 0.0, 0.0, 0.0, 0.0, 0.0, 0.0, 0.0, 0.0, 0.0, 0.0, 0.0, 0.0, 0.0, 0.0, 0.0, 0.0, 0.0, 0.0, 0.0, 0.0, 0.0, 0.0, 0.0, 0.0, 0.0, 0.0, 0.0, 0.0, 0.0, 0.0, 0.0, 0.0, 0.0, 0.0, 0.0, 0.0, 0.0, 0.0, 0.0, 0.0, 0.0, 0.0, 0.0, 0.0, 0.0, 0.0, 0.0, 0.0, 0.0, 0.0, 0.0, 0.0, 0.0, 0.0, 0.0, 0.0, 0.0, 0.0, 0.0, 0.0, 0.0, 0.0, 0.0, 0.0, 0.0, 0.0, 0.0, 0.0, 0.0, 0.0, 0.0, 0.0, 0.0, 0.0, 0.0, 0.0, 0.0, 0.0, 0.0, 0.0, 0.0, 0.0, 0.0, 0.0, 0.0, 0.0, 0.0, 0.0, 0.0, 0.0, 0.0, 0.0, 0.0, 0.0, 0.0, 0.0, 0.0, 0.0, 0.0, 0.0, 0.0, 0.0, 0.0, 0.0, 0.0, 0.0, 0.0, 0.0, 0.0, 0.0, 0.0, 0.0, 0.0, 0.0, 0.0, 0.0, 0.0, 0.0, 0.0, 0.0, 0.0, 0.0, 0.0, 0.0, 0.0, 0.0, 0.0, 0.0, 0.0, 0.0, 0.0, 0.0, 0.0, 0.0, 0.0, 0.0, 0.0, 0.0, 0.0, 0.0, 0.0, 0.0, 0.0, 0.0, 0.0, 0.0, 0.0, 0.0, 0.0, 0.0, 0.0, 0.0, 0.0, 0.0, 0.0, 0.0, 0.0, 0.0, 0.0, 0.0, 0.0, 0.0, 0.0, 0.0, 0.0, 0.0, 0.0, 0.0, 0.0, 0.0, 0.0, 0.0, 0.0, 0.0, 0.0, 0.0, 0.0, 0.0, 0.0, 0.0, 0.0, 0.0, 0.0, 0.0, 0.0, 0.0, 0.0, 0.0, 0.0, 0.0, 0.0, 0.0, 0.0, 0.0, 0.0, 0.0, 0.0, 0.0, 0.0, 0.0, 0.0, 0.0, 0.0, 0.0, 0.0, 0.0, 0.0, 0.0, 0.0, 0.0, 0.0, 0.0, 0.0, 0.0, 0.0, 0.0, 0.0, 0.0, 0.0, 0.0, 0.0, 0.0, 0.0, 0.0, 0.0, 0.0, 0.0, 0.0, 0.0, 0.0, 0.0, 0.0, 0.0, 0.0, 0.0, 0.0, 0.0, 0.0, 0.0, 0.0, 0.0, 0.0, 0.0, 0.0, 0.0, 0.0, 0.0, 0.0, 0.0, 0.0, 0.0, 0.0, 0.0, 0.0, 0.0, 0.0, 0.0, 0.0, 0.0, 0.0, 0.0, 0.0, 0.0, 0.0, 0.0, 0.0, 0.0, 0.0, 0.0, 0.0, 0.0, 0.0, 0.0, 0.0, 0.0, 0.0, 0.0, 0.0, 0.0, 0.0, 0.0, 0.0, 0.0, 0.0, 0.0, 0.0, 0.0, 0.0, 0.0, 0.0, 0.0, 0.0, 0.0, 0.0, 0.0, 0.0, 0.0, 0.0, 0.0, 0.0, 0.0, 0.0, 0.0, 0.0, 0.0, 0.0, 0.0, 0.0, 0.0, 0.0, 0.0, 0.0, 0.0, 0.0, 0.0, 0.0, 0.0, 0.0, 0.0, 0.0, 0.0, 0.0, 0.0, 0.0, 0.0, 0.0, 0.0, 0.0, 0.0, 0.0, 0.0, 0.0, 0.0, 0.0, 0.0, 0.0, 0.0, 0.0, 0.0, 0.0, 0.0, 0.0, 0.0, 0.0, 0.0, 0.0, 0.0, 0.0, 0.0, 0.0, 0.0, 0.0, 0.0, 0.0, 0.0, 0.0, 0.0, 0.0, 0.0, 0.0, 0.0, 0.0, 0.0, 0.0, 0.0, 0.0, 0.0, 0.0, 0.0, 0.0, 0.0, 0.0, 0.0, 0.0, 0.0, 0.0, 0.0, 0.0, 0.0, 0.0, 0.0, 0.0, 0.0, 0.0, 0.0, 0.0, 0.0, 0.0, 0.0, 0.0, 0.0, 0.0, 0.0, 0.0, 0.0, 0.0, 0.0, 0.0, 0.0, 0.0, 0.0, 0.0, 0.0, 0.0, 0.0, 0.0, 0.0, 0.0, 0.0, 0.0, 0.0, 0.0, 0.0, 0.0, 0.0, 0.0, 0.0, 0.0, 0.0, 0.0, 0.0, 0.0, 0.0, 0.0, 0.0, 0.0, 0.0, 0.0, 0.0, 0.0, 0.0, 0.0, 0.0, 0.0, 0.0, 0.0, 0.0, 0.0, 0.0, 0.0, 0.0, 0.0, 0.0, 0.0, 0.0, 0.0, 0.0, 0.0, 0.0, 0.0, 0.0, 0.0, 0.0, 0.0, 0.0, 0.0, 0.0, 0.0, 0.0, 0.0, 0.0, 0.0, 0.0, 0.0, 0.0, 0.0, 0.0, 0.0, 0.0, 0.0, 0.0, 0.0, 0.0, 0.0, 0.0, 0.0, 0.0, 0.0, 0.0, 0.0, 0.0, 0.0, 0.0, 0.0, 0.0, 0.0, 0.0, 0.0, 0.0, 0.0, 0.0, 0.0, 0.0, 0.0, 0.0, 0.0, 0.0, 0.0, 0.0, 0.0, 0.0, 0.0, 0.0, 0.0, 0.0, 0.0, 0.0, 0.0, 0.0, 0.0, 0.0, 0.0, 0.0, 0.0, 0.0, 0.0, 0.0, 0.0, 0.0, 0.0, 0.0, 0.0, 0.0, 0.0, 0.0, 0.0, 0.0, 0.0, 0.0, 0.0, 0.0, 0.0, 0.0, 0.0, 0.0, 0.0, 0.0, 0.0, 0.0, 0.0, 0.0, 0.0, 0.0, 0.0, 0.0, 0.0, 0.0, 0.0, 0.0, 0.0, 0.0, 0.0, 0.0, 0.0, 0.0, 0.0, 0.0, 0.0, 0.0, 0.0, 0.0, 0.0, 0.0, 0.0, 0.0, 0.0, 0.0, 0.0, 0.0, 0.0, 0.0, 0.0, 0.0, 0.0, 0.0, 0.0, 0.0, 0.0, 0.0, 0.0, 0.0, 0.0, 0.0, 0.0, 0.0, 0.0, 0.0, 0.0, 0.0, 0.0, 0.0, 0.0, 0.0, 0.0, 0.0, 0.0, 0.0, 0.0, 0.0, 0.0, 0.0, 0.0, 0.0, 0.0, 0.0, 0.0, 0.0, 0.0, 0.0, 0.0, 0.0, 0.0, 0.0, 0.0, 0.0, 0.0, 0.0, 0.0, 0.0, 0.0, 0.0, 0.0, 0.0, 0.0, 0.0, 0.0, 0.0, 0.0, 0.0, 0.0, 0.0, 0.0, 0.0, 0.0, 0.0, 0.0, 0.0, 0.0, 0.0, 0.0, 0.0, 0.0, 0.0, 0.0, 0.0, 0.0, 0.0, 0.0, 0.0, 0.0, 0.0, 0.0, 0.0, 0.0, 0.0, 0.0, 0.0, 0.0, 0.0, 0.0, 0.0, 0.0, 0.0, 0.0, 0.0, 0.0, 0.0, 0.0, 0.0, 0.0, 0.0, 0.0, 0.0, 0.0, 0.0, 0.0, 0.0, 0.0, 0.0, 0.0, 0.0, 0.0, 0.0, 0.0, 0.0, 0.0, 0.0, 0.0, 0.0, 0.0, 0.0, 0.0, 0.0, 0.0, 0.0, 0.0, 0.0, 0.0, 0.0, 0.0, 0.0, 0.0, 0.0, 0.0, 0.0, 0.0, 0.0, 0.0, 0.0, 0.0, 0.0, 0.0, 0.0, 0.0, 0.0, 0.0, 0.0, 0.0, 0.0, 0.0, 0.0, 0.0, 0.0, 0.0, 0.0, 0.0, 0.0, 0.0, 0.0, 0.0, 0.0, 0.0, 0.0, 0.0, 0.0, 0.0, 0.0, 0.0, 0.0, 0.0, 0.0, 0.0, 0.0, 0.0, 0.0, 0.0, 0.0, 0.0, 0.0])
me_tower_008.use_remesh_fix_poles = True
me_tower_008.use_remesh_preserve_attributes = False
me_tower_008.use_mirror_vertex_groups = False
me_tower_008.update()
me_tower_009 = bpy.data.meshes.new('Tower.009')
me_tower_009.from_pydata([(1.276, -0.5915, -1.075), (0.6955, -0.5915, -1.763), (0.6565, -0.5595, -1.73), (1.342, -0.6742, -1.131), (0.7625, -0.6742, -1.819), (1.396, -0.7724, -1.176), (0.8158, -0.7724, -1.864), (1.433, -0.8823, -1.208), (0.8535, -0.8823, -1.896), (1.454, -0.9997, -1.225), (0.874, -0.9997, -1.913), (1.457, -1.12, -1.228), (0.8767, -1.12, -1.916), (1.441, -1.239, -1.215), (0.8613, -1.239, -1.903), (1.408, -1.351, -1.187), (0.8285, -1.351, -1.875), (1.36, -1.453, -1.146), (0.7795, -1.453, -1.834), (1.296, -1.541, -1.092), (0.7163, -1.541, -1.781), (1.221, -1.611, -1.029), (0.6412, -1.611, -1.717), (1.137, -1.66, -0.9583), (0.5572, -1.66, -1.646), (0.5123, -1.673, -1.609), (0.5061, -1.822, -1.669), (0.5622, -1.806, -1.716), (0.411, -1.934, -1.687), (0.3719, -2.03, -1.752), (0.3, -2.032, -1.691), (0.1998, -1.873, -1.803), (0.2598, -1.871, -1.854), (0.07015, -1.975, -1.825), (0.000391, -2.075, -1.896), (-0.07351, -2.059, -1.834), (-0.2346, -2.059, -2.025), (-0.1607, -2.075, -2.088), (-0.3047, -2.024, -1.966), (-0.4226, -1.904, -1.867), (-0.7774, -1.371, -1.568), (-0.8704, -1.008, -1.49), (-0.8515, -1.201, -1.505), (-0.8682, -1.106, -1.491), (-0.7898, -1.008, -1.394), (-0.8578, -0.9112, -1.5), (-0.8312, -0.8196, -1.523), (-0.7006, -0.4771, -1.633), (-0.6093, -0.3228, -1.71), (-0.6608, -0.3941, -1.666), (-0.5288, -0.3228, -1.614), (-0.4066, -0.2093, -1.717), (-0.4871, -0.2093, -1.813), (-0.2576, -0.1692, -1.679), (-0.1892, -0.1292, -1.737), (-0.2236, -0.2961, -1.577), (-0.1005, -0.224, -1.681), (0.04666, -0.3013, -1.674), (0.1051, -0.2838, -1.723), (0.1457, -0.2045, -1.659), (0.2776, -0.1995, -1.77), (0.225, -0.2793, -1.824), (0.4011, -0.1354, -1.776), (0.472, -0.1512, -1.836), (0.4734, -0.3238, -1.641), (0.5301, -0.3364, -1.689), (0.5308, -0.4105, -1.657), (0.6276, -0.4588, -1.739), (0.6377, -0.39, -1.78), (0.6065, -0.2182, -1.95), (0.7352, -0.4701, -1.862), (0.7284, -0.3182, -2.052), (0.8189, -0.5734, -1.932), (0.833, -0.4474, -2.14), (0.8856, -0.6962, -1.989), (0.9164, -0.6009, -2.211), (0.9326, -0.8336, -2.028), (0.9752, -0.7726, -2.26), (0.9583, -0.9803, -2.05), (1.007, -0.956, -2.287), (0.9616, -1.131, -2.053), (1.011, -1.144, -2.291), (0.9424, -1.279, -2.036), (0.9874, -1.33, -2.271), (0.9014, -1.42, -2.002), (0.9361, -1.506, -2.227), (0.8402, -1.547, -1.95), (0.8596, -1.665, -2.163), (0.7612, -1.657, -1.884), (0.7608, -1.802, -2.08), (0.6673, -1.744, -1.805), (0.6435, -1.911, -1.981), (0.4861, -1.772, -2.044), (0.5122, -1.988, -1.87), (0.3767, -1.836, -1.952), (0.2964, -2.026, -2.146), (0.1352, -2.026, -2.337), (0.1502, -2.069, -2.023), (0.4331, -1.945, -2.261), (0.272, -1.945, -2.452), (0.5554, -1.832, -2.364), (0.3942, -1.832, -2.555), (0.6583, -1.689, -2.451), (0.5839, -1.681, -2.127), (0.6662, -1.567, -2.196), (0.73, -1.434, -2.25), (0.738, -1.523, -2.518), (0.7727, -1.288, -2.286), (0.7913, -1.34, -2.563), (0.7927, -1.133, -2.303), (0.8164, -1.147, -2.584), (0.7893, -0.9763, -2.3), (0.8121, -0.951, -2.581), (0.7625, -0.8234, -2.277), (0.7787, -0.7599, -2.552), (0.7135, -0.6803, -2.236), (0.7174, -0.581, -2.501), (0.644, -0.5524, -2.177), (0.6305, -0.4212, -2.428), (0.5569, -0.4447, -2.104), (0.5216, -0.2866, -2.336), (0.4553, -0.3614, -2.018), (0.3946, -0.1824, -2.229), (0.3432, -0.3055, -1.924), (0.2545, -0.1126, -2.111), (0.09342, -0.1126, -2.302), (0.1067, -0.07983, -1.986), (-0.05438, -0.07983, -2.177), (-0.04311, -0.08543, -1.86), (-0.2042, -0.08543, -2.051), (-0.3503, -0.1292, -1.928), (0.2335, -0.1824, -2.42), (0.4694, -0.4212, -2.619), (0.6553, -1.147, -2.775), (0.6302, -1.34, -2.754), (0.651, -0.951, -2.772), (0.6175, -0.7599, -2.744), (0.5769, -1.523, -2.709), (0.4972, -1.689, -2.642), (0.5562, -0.581, -2.692), (0.3605, -0.2866, -2.527), (-0.01088, -2.069, -2.214)], [], [(4, 1, 0, 3), (0, 1, 2), (6, 4, 3, 5), (8, 6, 5, 7), (10, 8, 7, 9), (12, 10, 9, 11), (14, 12, 11, 13), (16, 14, 13, 15), (18, 16, 15, 17), (20, 18, 17, 19), (19, 21, 22, 20), (24, 22, 21, 23), (25, 24, 23), (27, 24, 25, 26), (27, 26, 28, 29), (30, 29, 28), (32, 29, 30, 31), (32, 31, 33, 34), (35, 34, 33), (37, 34, 35, 36), (37, 36, 38), (37, 38, 39), (40, 41, 37, 39), (41, 40, 42), (41, 42, 43), (44, 41, 43), (45, 41, 44), (41, 45, 46), (47, 48, 41, 46), (48, 47, 49), (50, 48, 49), (52, 48, 50, 51), (52, 51, 53, 54), (54, 53, 55, 56), (54, 56, 57, 58), (59, 58, 57), (61, 58, 59, 60), (61, 60, 62, 63), (62, 64, 65, 63), (66, 65, 64), (68, 65, 66, 67), (68, 67, 2, 1), (69, 63, 65, 68), (71, 69, 68, 70), (68, 1, 70), (73, 71, 70, 72), (72, 70, 1, 4), (75, 73, 72, 74), (74, 72, 4, 6), (77, 75, 74, 76), (76, 74, 6, 8), (79, 77, 76, 78), (78, 76, 8, 10), (81, 79, 78, 80), (80, 78, 10, 12), (83, 81, 80, 82), (82, 80, 12, 14), (85, 83, 82, 84), (84, 82, 14, 16), (87, 85, 84, 86), (86, 84, 16, 18), (89, 87, 86, 88), (88, 86, 18, 20), (91, 89, 88, 90), (90, 88, 20, 22), (93, 91, 90, 27), (27, 90, 22, 24), (92, 103, 89, 91), (94, 92, 91, 93), (32, 94, 93, 29), (27, 29, 93), (95, 98, 92, 94), (97, 95, 94, 32), (96, 99, 98, 95), (141, 96, 95, 97), (99, 101, 100, 98), (98, 100, 103, 92), (101, 138, 102, 100), (100, 102, 104, 103), (103, 104, 87, 89), (102, 106, 105, 104), (104, 105, 85, 87), (106, 108, 107, 105), (105, 107, 83, 85), (108, 110, 109, 107), (107, 109, 81, 83), (110, 112, 111, 109), (109, 111, 79, 81), (112, 114, 113, 111), (111, 113, 77, 79), (114, 116, 115, 113), (113, 115, 75, 77), (116, 118, 117, 115), (115, 117, 73, 75), (118, 120, 119, 117), (117, 119, 71, 73), (120, 122, 121, 119), (119, 121, 69, 71), (122, 124, 123, 121), (121, 123, 63, 69), (124, 126, 61, 123), (61, 63, 123), (125, 127, 126, 124), (131, 125, 124, 122), (127, 129, 128, 126), (126, 128, 58, 61), (129, 130, 54, 128), (54, 58, 128), (130, 129, 127), (52, 54, 130), (48, 52, 130), (48, 130, 127), (127, 125, 131), (127, 131, 132), (41, 48, 127), (127, 132, 133), (41, 127, 133), (133, 134, 137), (134, 133, 110, 108), (133, 135, 112, 110), (136, 135, 133), (132, 136, 133), (133, 137, 101), (133, 101, 37), (133, 37, 41), (137, 138, 101), (138, 137, 106, 102), (137, 134, 108, 106), (135, 136, 114, 112), (136, 139, 116, 114), (132, 139, 136), (139, 132, 118, 116), (132, 140, 120, 118), (131, 140, 132), (140, 131, 122, 120), (101, 99, 96), (101, 96, 37), (37, 141, 97, 34), (32, 34, 97), (96, 141, 37)])
me_tower_009.polygons.foreach_set('use_smooth', [True] * 140)
_uv = me_tower_009.uv_layers.new(name='UVMap')
_uv.uv.foreach_set('vector', [0.0, 0.0, 0.0, 0.0, 0.0, 0.0, 0.0, 0.0, 0.0, 0.0, 0.0, 0.0, 0.0, 0.0, 0.0, 0.0, 0.0, 0.0, 0.0, 0.0, 0.0, 0.0, 0.0, 0.0, 0.0, 0.0, 0.0, 0.0, 0.0, 0.0, 0.0, 0.0, 0.0, 0.0, 0.0, 0.0, 0.0, 0.0, 0.0, 0.0, 0.0, 0.0, 0.0, 0.0, 0.0, 0.0, 0.0, 0.0, 0.0, 0.0, 0.0, 0.0, 0.0, 0.0, 0.0, 0.0, 0.0, 0.0, 0.0, 0.0, 0.0, 0.0, 0.0, 0.0, 0.0, 0.0, 0.0, 0.0, 0.0, 0.0, 0.0, 0.0, 0.0, 0.0, 0.0, 0.0, 0.0, 0.0, 0.0, 0.0, 0.0, 0.0, 0.0, 0.0, 0.0, 0.0, 0.0, 0.0, 0.0, 0.0, 0.0, 0.0, 0.0, 0.0, 0.0, 0.0, 0.0, 0.0, 0.0, 0.0, 0.0, 0.0, 0.0, 0.0, 0.0, 0.0, 0.0, 0.0, 0.0, 0.0, 0.0, 0.0, 0.0, 0.0, 0.0, 0.0, 0.0, 0.0, 0.0, 0.0, 0.0, 0.0, 0.0, 0.0, 0.0, 0.0, 0.0, 0.0, 0.0, 0.0, 0.0, 0.0, 0.0, 0.0, 0.0, 0.0, 0.0, 0.0, 0.0, 0.0, 0.0, 0.0, 0.0, 0.0, 0.0, 0.0, 0.0, 0.0, 0.0, 0.0, 0.0, 0.0, 0.0, 0.0, 0.0, 0.0, 0.0, 0.0, 0.0, 0.0, 0.0, 0.0, 0.0, 0.0, 0.0, 0.0, 0.0, 0.0, 0.0, 0.0, 0.0, 0.0, 0.0, 0.0, 0.0, 0.0, 0.0, 0.0, 0.0, 0.0, 0.0, 0.0, 0.0, 0.0, 0.0, 0.0, 0.0, 0.0, 0.0, 0.0, 0.0, 0.0, 0.0, 0.0, 0.0, 0.0, 0.0, 0.0, 0.0, 0.0, 0.0, 0.0, 0.0, 0.0, 0.0, 0.0, 0.0, 0.0, 0.0, 0.0, 0.0, 0.0, 0.0, 0.0, 0.0, 0.0, 0.0, 0.0, 0.0, 0.0, 0.0, 0.0, 0.0, 0.0, 0.0, 0.0, 0.0, 0.0, 0.0, 0.0, 0.0, 0.0, 0.0, 0.0, 0.0, 0.0, 0.0, 0.0, 0.0, 0.0, 0.0, 0.0, 0.0, 0.0, 0.0, 0.0, 0.0, 0.0, 0.0, 0.0, 0.0, 0.0, 0.0, 0.0, 0.0, 0.0, 0.0, 0.0, 0.0, 0.0, 0.0, 0.0, 0.0, 0.0, 0.0, 0.0, 0.0, 0.0, 0.0, 0.0, 0.0, 0.0, 0.0, 0.0, 0.0, 0.0, 0.0, 0.0, 0.0, 0.0, 0.0, 0.0, 0.0, 0.0, 0.0, 0.0, 0.0, 0.0, 0.0, 0.0, 0.0, 0.0, 0.0, 0.0, 0.0, 0.0, 0.0, 0.0, 0.0, 0.0, 0.0, 0.0, 0.0, 0.0, 0.0, 0.0, 0.0, 0.0, 0.0, 0.0, 0.0, 0.0, 0.0, 0.0, 0.0, 0.0, 0.0, 0.0, 0.0, 0.0, 0.0, 0.0, 0.0, 0.0, 0.0, 0.0, 0.0, 0.0, 0.0, 0.0, 0.0, 0.0, 0.0, 0.0, 0.0, 0.0, 0.0, 0.0, 0.0, 0.0, 0.0, 0.0, 0.0, 0.0, 0.0, 0.0, 0.0, 0.0, 0.0, 0.0, 0.0, 0.0, 0.0, 0.0, 0.0, 0.0, 0.0, 0.0, 0.0, 0.0, 0.0, 0.0, 0.0, 0.0, 0.0, 0.0, 0.0, 0.0, 0.0, 0.0, 0.0, 0.0, 0.0, 0.0, 0.0, 0.0, 0.0, 0.0, 0.0, 0.0, 0.0, 0.0, 0.0, 0.0, 0.0, 0.0, 0.0, 0.0, 0.0, 0.0, 0.0, 0.0, 0.0, 0.0, 0.0, 0.0, 0.0, 0.0, 0.0, 0.0, 0.0, 0.0, 0.0, 0.0, 0.0, 0.0, 0.0, 0.0, 0.0, 0.0, 0.0, 0.0, 0.0, 0.0, 0.0, 0.0, 0.0, 0.0, 0.0, 0.0, 0.0, 0.0, 0.0, 0.0, 0.0, 0.0, 0.0, 0.0, 0.0, 0.0, 0.0, 0.0, 0.0, 0.0, 0.0, 0.0, 0.0, 0.0, 0.0, 0.0, 0.0, 0.0, 0.0, 0.0, 0.0, 0.0, 0.0, 0.0, 0.0, 0.0, 0.0, 0.0, 0.0, 0.0, 0.0, 0.0, 0.0, 0.0, 0.0, 0.0, 0.0, 0.0, 0.0, 0.0, 0.0, 0.0, 0.0, 0.0, 0.0, 0.0, 0.0, 0.0, 0.0, 0.0, 0.0, 0.0, 0.0, 0.0, 0.0, 0.0, 0.0, 0.0, 0.0, 0.0, 0.0, 0.0, 0.0, 0.0, 0.0, 0.0, 0.0, 0.0, 0.0, 0.0, 0.0, 0.0, 0.0, 0.0, 0.0, 0.0, 0.0, 0.0, 0.0, 0.0, 0.0, 0.0, 0.0, 0.0, 0.0, 0.0, 0.0, 0.0, 0.0, 0.0, 0.0, 0.0, 0.0, 0.0, 0.0, 0.0, 0.0, 0.0, 0.0, 0.0, 0.0, 0.0, 0.0, 0.0, 0.0, 0.0, 0.0, 0.0, 0.0, 0.0, 0.0, 0.0, 0.0, 0.0, 0.0, 0.0, 0.0, 0.0, 0.0, 0.0, 0.0, 0.0, 0.0, 0.0, 0.0, 0.0, 0.0, 0.0, 0.0, 0.0, 0.0, 0.0, 0.0, 0.0, 0.0, 0.0, 0.0, 0.0, 0.0, 0.0, 0.0, 0.0, 0.0, 0.0, 0.0, 0.0, 0.0, 0.0, 0.0, 0.0, 0.0, 0.0, 0.0, 0.0, 0.0, 0.0, 0.0, 0.0, 0.0, 0.0, 0.0, 0.0, 0.0, 0.0, 0.0, 0.0, 0.0, 0.0, 0.0, 0.0, 0.0, 0.0, 0.0, 0.0, 0.0, 0.0, 0.0, 0.0, 0.0, 0.0, 0.0, 0.0, 0.0, 0.0, 0.0, 0.0, 0.0, 0.0, 0.0, 0.0, 0.0, 0.0, 0.0, 0.0, 0.0, 0.0, 0.0, 0.0, 0.0, 0.0, 0.0, 0.0, 0.0, 0.0, 0.0, 0.0, 0.0, 0.0, 0.0, 0.0, 0.0, 0.0, 0.0, 0.0, 0.0, 0.0, 0.0, 0.0, 0.0, 0.0, 0.0, 0.0, 0.0, 0.0, 0.0, 0.0, 0.0, 0.0, 0.0, 0.0, 0.0, 0.0, 0.0, 0.0, 0.0, 0.0, 0.0, 0.0, 0.0, 0.0, 0.0, 0.0, 0.0, 0.0, 0.0, 0.0, 0.0, 0.0, 0.0, 0.0, 0.0, 0.0, 0.0, 0.0, 0.0, 0.0, 0.0, 0.0, 0.0, 0.0, 0.0, 0.0, 0.0, 0.0, 0.0, 0.0, 0.0, 0.0, 0.0, 0.0, 0.0, 0.0, 0.0, 0.0, 0.0, 0.0, 0.0, 0.0, 0.0, 0.0, 0.0, 0.0, 0.0, 0.0, 0.0, 0.0, 0.0, 0.0, 0.0, 0.0, 0.0, 0.0, 0.0, 0.0, 0.0, 0.0, 0.0, 0.0, 0.0, 0.0, 0.0, 0.0, 0.0, 0.0, 0.0, 0.0, 0.0, 0.0, 0.0, 0.0, 0.0, 0.0, 0.0, 0.0, 0.0, 0.0, 0.0, 0.0, 0.0, 0.0, 0.0, 0.0, 0.0, 0.0, 0.0, 0.0, 0.0, 0.0, 0.0, 0.0, 0.0, 0.0, 0.0, 0.0, 0.0, 0.0, 0.0, 0.0, 0.0, 0.0, 0.0, 0.0, 0.0, 0.0, 0.0, 0.0, 0.0, 0.0, 0.0, 0.0, 0.0, 0.0, 0.0, 0.0, 0.0, 0.0, 0.0, 0.0, 0.0, 0.0, 0.0, 0.0, 0.0, 0.0, 0.0, 0.0, 0.0, 0.0, 0.0, 0.0, 0.0, 0.0, 0.0, 0.0, 0.0, 0.0, 0.0, 0.0, 0.0, 0.0, 0.0, 0.0, 0.0, 0.0, 0.0, 0.0, 0.0, 0.0, 0.0, 0.0, 0.0, 0.0, 0.0, 0.0, 0.0, 0.0, 0.0, 0.0, 0.0, 0.0, 0.0, 0.0, 0.0, 0.0, 0.0, 0.0, 0.0, 0.0, 0.0, 0.0, 0.0, 0.0, 0.0, 0.0, 0.0, 0.0, 0.0, 0.0, 0.0, 0.0, 0.0, 0.0, 0.0, 0.0, 0.0, 0.0, 0.0, 0.0, 0.0, 0.0, 0.0, 0.0, 0.0, 0.0, 0.0, 0.0, 0.0, 0.0, 0.0, 0.0, 0.0, 0.0, 0.0, 0.0, 0.0, 0.0, 0.0, 0.0, 0.0, 0.0, 0.0, 0.0, 0.0, 0.0, 0.0, 0.0, 0.0, 0.0, 0.0, 0.0, 0.0, 0.0, 0.0, 0.0, 0.0, 0.0, 0.0, 0.0, 0.0, 0.0, 0.0, 0.0, 0.0, 0.0, 0.0, 0.0, 0.0, 0.0, 0.0, 0.0, 0.0, 0.0, 0.0, 0.0, 0.0, 0.0, 0.0, 0.0, 0.0, 0.0, 0.0, 0.0, 0.0, 0.0, 0.0, 0.0, 0.0, 0.0, 0.0, 0.0, 0.0, 0.0, 0.0, 0.0, 0.0, 0.0, 0.0, 0.0, 0.0, 0.0, 0.0, 0.0, 0.0, 0.0, 0.0, 0.0, 0.0, 0.0, 0.0, 0.0, 0.0, 0.0, 0.0, 0.0, 0.0, 0.0, 0.0, 0.0, 0.0, 0.0, 0.0, 0.0, 0.0, 0.0, 0.0, 0.0, 0.0, 0.0, 0.0, 0.0, 0.0, 0.0, 0.0, 0.0, 0.0, 0.0, 0.0, 0.0, 0.0, 0.0, 0.0, 0.0, 0.0, 0.0, 0.0, 0.0, 0.0, 0.0, 0.0, 0.0, 0.0, 0.0, 0.0, 0.0, 0.0, 0.0, 0.0, 0.0, 0.0, 0.0, 0.0, 0.0, 0.0, 0.0, 0.0, 0.0, 0.0, 0.0, 0.0, 0.0, 0.0, 0.0, 0.0, 0.0, 0.0, 0.0, 0.0, 0.0, 0.0, 0.0, 0.0, 0.0, 0.0, 0.0, 0.0, 0.0, 0.0, 0.0, 0.0, 0.0, 0.0, 0.0, 0.0, 0.0, 0.0, 0.0, 0.0, 0.0, 0.0, 0.0, 0.0, 0.0, 0.0, 0.0])
me_tower_009.use_remesh_fix_poles = True
me_tower_009.use_remesh_preserve_attributes = False
me_tower_009.use_mirror_vertex_groups = False
me_tower_009.update()
me_tower_010 = bpy.data.meshes.new('Tower.010')
me_tower_010.from_pydata([(0.3506, -0.9234, -1.294), (0.4289, -0.9234, -1.232), (0.3922, -0.9784, -1.186), (0.2738, -0.8144, -1.197), (0.3521, -0.8144, -1.135), (0.215, -0.9025, -1.123), (0.2933, -0.9025, -1.061), (0.2592, -0.9364, -1.018), (0.3244, -0.9679, -1.1)], [], [(0, 3, 4, 1), (0, 1, 2), (3, 5, 6, 4), (7, 6, 5), (8, 6, 7), (6, 8, 2, 1), (6, 1, 4)])
me_tower_010.polygons.foreach_set('use_smooth', [True] * 7)
_uv = me_tower_010.uv_layers.new(name='UVMap')
_uv.uv.foreach_set('vector', [0.0, 0.0, 0.0, 0.0, 0.0, 0.0, 0.0, 0.0, 0.0, 0.0, 0.0, 0.0, 0.0, 0.0, 0.0, 0.0, 0.0, 0.0, 0.0, 0.0, 0.0, 0.0, 0.0, 0.0, 0.0, 0.0, 0.0, 0.0, 0.0, 0.0, 0.0, 0.0, 0.0, 0.0, 0.0, 0.0, 0.0, 0.0, 0.0, 0.0, 0.0, 0.0, 0.0, 0.0, 0.0, 0.0, 0.0, 0.0])
me_tower_010.use_remesh_fix_poles = True
me_tower_010.use_remesh_preserve_attributes = False
me_tower_010.use_mirror_vertex_groups = False
me_tower_010.update()
me_tower_011 = bpy.data.meshes.new('Tower.011')
me_tower_011.from_pydata([(-0.2613, -1.08, -0.6844), (-0.1046, -1.08, -0.56), (-0.2447, -1.002, -0.7053), (-0.2812, -0.975, -0.6593), (-0.2447, -1.002, -0.7053), (-0.1665, -1.032, -0.8038), (-0.1665, -1.032, -0.8038), (-0.1263, -1.034, -0.8543), (0.03029, -1.034, -0.7299), (-0.009851, -1.032, -0.6794), (-0.01669, -1.113, -0.6708), (-0.08803, -1.002, -0.5809)], [], [(0, 1, 11, 2), (0, 2, 3), (3, 2, 4), (5, 4, 2, 6), (5, 6, 7), (6, 9, 8, 7), (8, 9, 10), (1, 10, 9, 11), (6, 2, 11, 9)])
me_tower_011.polygons.foreach_set('use_smooth', [True] * 9)
_uv = me_tower_011.uv_layers.new(name='UVMap')
_uv.uv.foreach_set('vector', [0.0, 0.0, 0.0, 0.0, 0.0, 0.0, 0.0, 0.0, 0.0, 0.0, 0.0, 0.0, 0.0, 0.0, 0.0, 0.0, 0.0, 0.0, 0.0, 0.0, 0.0, 0.0, 0.0, 0.0, 0.0, 0.0, 0.0, 0.0, 0.0, 0.0, 0.0, 0.0, 0.0, 0.0, 0.0, 0.0, 0.0, 0.0, 0.0, 0.0, 0.0, 0.0, 0.0, 0.0, 0.0, 0.0, 0.0, 0.0, 0.0, 0.0, 0.0, 0.0, 0.0, 0.0, 0.0, 0.0, 0.0, 0.0, 0.0, 0.0, 0.0, 0.0, 0.0, 0.0])
me_tower_011.use_remesh_fix_poles = True
me_tower_011.use_remesh_preserve_attributes = False
me_tower_011.use_mirror_vertex_groups = False
me_tower_011.update()
me_tower_012 = bpy.data.meshes.new('Tower.012')
me_tower_012.from_pydata([(-0.0008818, 0.1018, 2.696), (0.02712, 0.2276, 2.703), (0.06753, 0.1018, 2.455), (0.04199, 0.04291, 2.448), (0.005896, -0.009654, 2.438), (-0.09207, -0.08809, 2.41), (0.05124, 0.3534, 2.45), (0.06716, 0.4809, 2.455), (0.09937, 0.3568, 2.464), (0.05693, 0.5446, 2.452), (0.07892, 0.4842, 2.458), (0.01051, 0.4842, 2.699), (0.03096, 0.3568, 2.705), (0.09553, 0.2276, 2.463)], [], [(0, 1, 13, 2), (0, 2, 3), (2, 4, 3), (2, 5, 4), (2, 6, 5), (6, 2, 8, 7), (7, 8, 10, 9), (9, 10, 11), (12, 11, 10, 8), (1, 12, 8, 13), (2, 13, 8)])
me_tower_012.polygons.foreach_set('use_smooth', [True] * 11)
_uv = me_tower_012.uv_layers.new(name='UVMap')
_uv.uv.foreach_set('vector', [0.0, 0.0, 0.0, 0.0, 0.0, 0.0, 0.0, 0.0, 0.0, 0.0, 0.0, 0.0, 0.0, 0.0, 0.0, 0.0, 0.0, 0.0, 0.0, 0.0, 0.0, 0.0, 0.0, 0.0, 0.0, 0.0, 0.0, 0.0, 0.0, 0.0, 0.0, 0.0, 0.0, 0.0, 0.0, 0.0, 0.0, 0.0, 0.0, 0.0, 0.0, 0.0, 0.0, 0.0, 0.0, 0.0, 0.0, 0.0, 0.0, 0.0, 0.0, 0.0, 0.0, 0.0, 0.0, 0.0, 0.0, 0.0, 0.0, 0.0, 0.0, 0.0, 0.0, 0.0, 0.0, 0.0, 0.0, 0.0, 0.0, 0.0, 0.0, 0.0, 0.0, 0.0, 0.0, 0.0])
me_tower_012.use_remesh_fix_poles = True
me_tower_012.use_remesh_preserve_attributes = False
me_tower_012.use_mirror_vertex_groups = False
me_tower_012.update()
me_tower_013 = bpy.data.meshes.new('Tower.013')
me_tower_013.from_pydata([(-0.389, 0.6521, -2.222), (-0.3594, 0.6057, -2.188), (-0.577, 0.6521, -2.058), (-0.4591, 0.7254, -2.302), (-0.3362, 0.5515, -2.162), (-0.5372, 0.7767, -2.391), (-0.5789, 0.7902, -2.439), (-0.7253, 0.7767, -2.227), (-0.6214, 0.7912, -2.488), (-0.4104, 0.6138, -2.247), (-0.7029, 0.7557, -2.58), (-0.6471, 0.7254, -2.137), (-0.5177, 0.5594, -1.99)], [], [(4, 1, 0), (0, 1, 12, 2), (2, 11, 3, 0), (0, 3, 5), (4, 0, 5, 9), (5, 6, 8), (6, 5, 7), (11, 7, 5, 3), (5, 8, 10), (9, 5, 10)])
me_tower_013.polygons.foreach_set('use_smooth', [True] * 10)
_uv = me_tower_013.uv_layers.new(name='UVMap')
_uv.uv.foreach_set('vector', [0.0, 0.0, 0.0, 0.0, 0.0, 0.0, 0.0, 0.0, 0.0, 0.0, 0.0, 0.0, 0.0, 0.0, 0.0, 0.0, 0.0, 0.0, 0.0, 0.0, 0.0, 0.0, 0.0, 0.0, 0.0, 0.0, 0.0, 0.0, 0.0, 0.0, 0.0, 0.0, 0.0, 0.0, 0.0, 0.0, 0.0, 0.0, 0.0, 0.0, 0.0, 0.0, 0.0, 0.0, 0.0, 0.0, 0.0, 0.0, 0.0, 0.0, 0.0, 0.0, 0.0, 0.0, 0.0, 0.0, 0.0, 0.0, 0.0, 0.0, 0.0, 0.0, 0.0, 0.0, 0.0, 0.0, 0.0, 0.0])
me_tower_013.use_remesh_fix_poles = True
me_tower_013.use_remesh_preserve_attributes = False
me_tower_013.use_mirror_vertex_groups = False
me_tower_013.update()
me_tower_014 = bpy.data.meshes.new('Tower.014')
me_tower_014.from_pydata([(-0.0734, 0.7616, 2.415), (-0.03085, 0.7146, 2.427), (-0.09926, 0.7146, 2.668), (0.002047, 0.6598, 2.436), (-0.03347, 0.605, 2.686)], [], [(3, 1, 0), (0, 1, 2), (1, 3, 4, 2)])
me_tower_014.polygons.foreach_set('use_smooth', [True] * 3)
_uv = me_tower_014.uv_layers.new(name='UVMap')
_uv.uv.foreach_set('vector', [0.0, 0.0, 0.0, 0.0, 0.0, 0.0, 0.0, 0.0, 0.0, 0.0, 0.0, 0.0, 0.0, 0.0, 0.0, 0.0, 0.0, 0.0, 0.0, 0.0])
me_tower_014.use_remesh_fix_poles = True
me_tower_014.use_remesh_preserve_attributes = False
me_tower_014.use_mirror_vertex_groups = False
me_tower_014.update()

# ---- objects
ob_tower = bpy.data.objects.new('Tower', me_tower)
ob_tower_001 = bpy.data.objects.new('Tower.001', me_tower_001)
ob_tower_002 = bpy.data.objects.new('Tower.002', me_tower_002)
ob_tower_003 = bpy.data.objects.new('Tower.003', me_tower_003)
ob_tower_004 = bpy.data.objects.new('Tower.004', me_tower_004)
ob_tower_005 = bpy.data.objects.new('Tower.005', me_tower_005)
ob_tower_006 = bpy.data.objects.new('Tower.006', me_tower_006)
ob_tower_007 = bpy.data.objects.new('Tower.007', me_tower_007)
ob_tower_008 = bpy.data.objects.new('Tower.008', me_tower_008)
ob_tower_009 = bpy.data.objects.new('Tower.009', me_tower_009)
ob_tower_010 = bpy.data.objects.new('Tower.010', me_tower_010)
ob_tower_011 = bpy.data.objects.new('Tower.011', me_tower_011)
ob_tower_012 = bpy.data.objects.new('Tower.012', me_tower_012)
ob_tower_013 = bpy.data.objects.new('Tower.013', me_tower_013)
ob_tower_014 = bpy.data.objects.new('Tower.014', me_tower_014)

# ---- transforms, parenting, visibility, modifiers, constraints
ob_tower.location = (0.0, 0.0, 0.0)
ob_tower.scale = (0.36, 0.36, 0.36)
ob_tower.lineart.crease_threshold = 0.0
_m = ob_tower.modifiers.new('ParticleSettings', 'PARTICLE_SYSTEM')
ob_tower_001.location = (0.0, 0.0, 1.766)
ob_tower_001.scale = (0.36, 0.36, 0.36)
ob_tower_001.lineart.crease_threshold = 0.0
_m = ob_tower_001.modifiers.new('ParticleSettings', 'PARTICLE_SYSTEM')
ob_tower_002.location = (0.0, 0.0, 0.9405)
ob_tower_002.scale = (0.36, 0.36, 0.36)
ob_tower_002.lineart.crease_threshold = 0.0
_m = ob_tower_002.modifiers.new('ParticleSettings', 'PARTICLE_SYSTEM')
ob_tower_003.location = (0.0, 0.0, 1.766)
ob_tower_003.scale = (0.36, 0.36, 0.36)
ob_tower_003.lineart.crease_threshold = 0.0
_m = ob_tower_003.modifiers.new('ParticleSettings', 'PARTICLE_SYSTEM')
ob_tower_004.location = (0.0, 0.0, 1.766)
ob_tower_004.scale = (0.36, 0.36, 0.36)
ob_tower_004.lineart.crease_threshold = 0.0
_m = ob_tower_004.modifiers.new('ParticleSettings', 'PARTICLE_SYSTEM')
ob_tower_005.location = (0.0, 0.0, 0.9405)
ob_tower_005.scale = (0.36, 0.36, 0.36)
ob_tower_005.lineart.crease_threshold = 0.0
_m = ob_tower_005.modifiers.new('ParticleSettings', 'PARTICLE_SYSTEM')
ob_tower_006.location = (0.0, 0.0, 1.766)
ob_tower_006.scale = (0.36, 0.36, 0.36)
ob_tower_006.lineart.crease_threshold = 0.0
_m = ob_tower_006.modifiers.new('ParticleSettings', 'PARTICLE_SYSTEM')
ob_tower_007.location = (0.0, 0.0, 1.766)
ob_tower_007.scale = (0.36, 0.36, 0.36)
ob_tower_007.lineart.crease_threshold = 0.0
_m = ob_tower_007.modifiers.new('ParticleSettings', 'PARTICLE_SYSTEM')
ob_tower_008.location = (0.0, 0.0, 1.766)
ob_tower_008.scale = (0.36, 0.36, 0.36)
ob_tower_008.lineart.crease_threshold = 0.0
_m = ob_tower_008.modifiers.new('ParticleSettings', 'PARTICLE_SYSTEM')
ob_tower_009.location = (-0.3489, -0.1792, 1.228)
ob_tower_009.rotation_euler = (0.0, -0.0, -2.169)
ob_tower_009.scale = (0.36, 0.36, 0.36)
ob_tower_009.lineart.crease_threshold = 0.0
_m = ob_tower_009.modifiers.new('ParticleSettings', 'PARTICLE_SYSTEM')
ob_tower_010.location = (0.0, 0.0, 1.766)
ob_tower_010.scale = (0.36, 0.36, 0.36)
ob_tower_010.lineart.crease_threshold = 0.0
_m = ob_tower_010.modifiers.new('ParticleSettings', 'PARTICLE_SYSTEM')
ob_tower_011.location = (0.0, 0.0, 1.766)
ob_tower_011.scale = (0.36, 0.36, 0.36)
ob_tower_011.lineart.crease_threshold = 0.0
_m = ob_tower_011.modifiers.new('ParticleSettings', 'PARTICLE_SYSTEM')
ob_tower_012.location = (0.0, 0.0, 0.9405)
ob_tower_012.scale = (0.36, 0.36, 0.36)
ob_tower_012.lineart.crease_threshold = 0.0
_m = ob_tower_012.modifiers.new('ParticleSettings', 'PARTICLE_SYSTEM')
ob_tower_013.location = (0.0, 0.0, 1.766)
ob_tower_013.scale = (0.36, 0.36, 0.36)
ob_tower_013.lineart.crease_threshold = 0.0
_m = ob_tower_013.modifiers.new('ParticleSettings', 'PARTICLE_SYSTEM')
ob_tower_014.location = (0.0, 0.0, 0.9405)
ob_tower_014.scale = (0.36, 0.36, 0.36)
ob_tower_014.lineart.crease_threshold = 0.0
_m = ob_tower_014.modifiers.new('ParticleSettings', 'PARTICLE_SYSTEM')

# ---- collection membership
col_collection_1.objects.link(ob_tower)
col_collection_1.objects.link(ob_tower_001)
col_collection_1.objects.link(ob_tower_002)
col_collection_1.objects.link(ob_tower_003)
col_collection_1.objects.link(ob_tower_004)
col_collection_1.objects.link(ob_tower_005)
col_collection_1.objects.link(ob_tower_006)
col_collection_1.objects.link(ob_tower_007)
col_collection_1.objects.link(ob_tower_008)
col_collection_1.objects.link(ob_tower_009)
col_collection_1.objects.link(ob_tower_010)
col_collection_1.objects.link(ob_tower_011)
col_collection_1.objects.link(ob_tower_012)
col_collection_1.objects.link(ob_tower_013)
col_collection_1.objects.link(ob_tower_014)

# ---- scene / render settings (as saved in the file)
scene.frame_start = 1; scene.frame_end = 250; scene.frame_set(37)
scene.render.engine = 'BLENDER_EEVEE_NEXT'
scene.cycles.use_denoising = False
scene.cycles.samples = 128
scene.cycles.sampling_pattern = 'TABULATED_SOBOL'
scene.cycles.use_adaptive_sampling = False
scene.cycles.use_light_tree = False
scene.view_settings.view_transform = 'Filmic'
bpy.context.view_layer.update()

# ---- added for rendering (the .blend has no active camera and no usable light): camera, sun
cam_auto = bpy.data.cameras.new('AutoCamera')
cam_auto.lens = 50.0
cam_auto.sensor_width = 36.0
cam_auto.clip_end = 1000.0
ob_auto_camera = bpy.data.objects.new('AutoCamera', cam_auto)
scene.collection.objects.link(ob_auto_camera)
ob_auto_camera.location = (3.08052, -3.97778, 3.23593)
ob_auto_camera.rotation_euler = (1.09748, -7.21219e-08, 0.694738)
scene.camera = ob_auto_camera
light_auto_sun = bpy.data.lights.new('AutoSun', 'SUN')
light_auto_sun.energy = 3.0
light_auto_sun.angle = 0.0523599
ob_auto_sun = bpy.data.objects.new('AutoSun', light_auto_sun)
scene.collection.objects.link(ob_auto_sun)
ob_auto_sun.rotation_euler = (0.872665, 0.174533, 0.523599)
bpy.context.view_layer.update()
